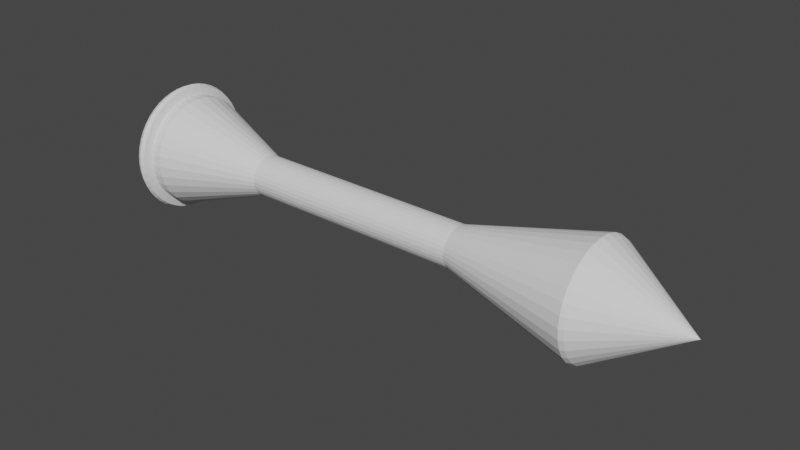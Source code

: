 # Source: MissleModel.blend  (saved by Blender 2.91.10; exported with 4.5.12 LTS)
import bpy
from mathutils import Matrix  # noqa: F401  (used for matrix-valued properties, if any)

bpy.ops.wm.read_factory_settings(use_empty=True)
scene = bpy.context.scene
scene.name = 'Scene'

# ---- collections
col_collection = bpy.data.collections.new('Collection'); scene.collection.children.link(col_collection)

# ---- world
world_world = bpy.data.worlds.new('World'); scene.world = world_world
world_world.use_nodes = True; world_world.node_tree.nodes.clear()
_N = world_world.node_tree.nodes; _L = world_world.node_tree.links
n0 = _N.new('ShaderNodeOutputWorld'); n0.name = 'World Output'; n0.location = (300, 300)
n1 = _N.new('ShaderNodeBackground'); n1.name = 'Background'; n1.location = (10, 300)
n1.inputs[0].default_value = (0.05088, 0.05088, 0.05088, 1.0)
_L.new(n1.outputs[0], n0.inputs[0])
n0.is_active_output = True
world_world.color = (0.05088, 0.05088, 0.05088)
world_world.use_sun_shadow = False
world_world.sun_shadow_jitter_overblur = 0.0

# ---- meshes
me_cylinder = bpy.data.meshes.new('Cylinder')
me_cylinder.from_pydata([(-3.742e-08, 1.0, -1.134), (3.512e-08, 1.0, 1.126), (0.1951, 0.9808, -1.134), (0.1951, 0.9808, 1.126), (0.3827, 0.9239, -1.134), (0.3827, 0.9239, 1.126), (0.5556, 0.8315, -1.134), (0.5556, 0.8315, 1.126), (0.7071, 0.7071, -1.134), (0.7071, 0.7071, 1.126), (0.8315, 0.5556, -1.134), (0.8315, 0.5556, 1.126), (0.9239, 0.3827, -1.134), (0.9239, 0.3827, 1.126), (0.9808, 0.1951, -1.134), (0.9808, 0.1951, 1.126), (1.0, 7.55e-08, -1.134), (1.0, 7.55e-08, 1.126), (0.9808, -0.1951, -1.134), (0.9808, -0.1951, 1.126), (0.9239, -0.3827, -1.134), (0.9239, -0.3827, 1.126), (0.8315, -0.5556, -1.134), (0.8315, -0.5556, 1.126), (0.7071, -0.7071, -1.134), (0.7071, -0.7071, 1.126), (0.5556, -0.8315, -1.134), (0.5556, -0.8315, 1.126), (0.3827, -0.9239, -1.134), (0.3827, -0.9239, 1.126), (0.1951, -0.9808, -1.134), (0.1951, -0.9808, 1.126), (-3.633e-07, -1.0, -1.134), (-2.907e-07, -1.0, 1.126), (-0.1951, -0.9808, -1.134), (-0.1951, -0.9808, 1.126), (-0.3827, -0.9239, -1.134), (-0.3827, -0.9239, 1.126), (-0.5556, -0.8315, -1.134), (-0.5556, -0.8315, 1.126), (-0.7071, -0.7071, -1.134), (-0.7071, -0.7071, 1.126), (-0.8315, -0.5556, -1.134), (-0.8315, -0.5556, 1.126), (-0.9239, -0.3827, -1.134), (-0.9239, -0.3827, 1.126), (-0.9808, -0.1951, -1.134), (-0.9808, -0.1951, 1.126), (-1.0, 9.656e-07, -1.134), (-1.0, 9.656e-07, 1.126), (-0.9808, 0.1951, -1.134), (-0.9808, 0.1951, 1.126), (-0.9239, 0.3827, -1.134), (-0.9239, 0.3827, 1.126), (-0.8315, 0.5556, -1.134), (-0.8315, 0.5556, 1.126), (-0.7071, 0.7071, -1.134), (-0.7071, 0.7071, 1.126), (-0.5556, 0.8315, -1.134), (-0.5556, 0.8315, 1.126), (-0.3827, 0.9239, -1.134), (-0.3827, 0.9239, 1.126), (-0.1951, 0.9808, -1.134), (-0.1951, 0.9808, 1.126), (0.003999, 0.9742, 1.148), (0.1941, 0.9555, 1.148), (0.3768, 0.9, 1.148), (0.5452, 0.81, 1.148), (0.6929, 0.6889, 1.148), (0.814, 0.5412, 1.148), (0.904, 0.3728, 1.148), (0.9595, 0.1901, 1.148), (0.9782, 1.173e-06, 1.148), (0.9595, -0.1901, 1.148), (0.904, -0.3728, 1.148), (0.814, -0.5412, 1.148), (0.6929, -0.6889, 1.148), (0.5452, -0.81, 1.148), (0.3768, -0.9, 1.148), (0.1941, -0.9555, 1.148), (0.003999, -0.9742, 1.148), (-0.1861, -0.9555, 1.148), (-0.3688, -0.9, 1.148), (-0.5372, -0.81, 1.148), (-0.6849, -0.6889, 1.148), (-0.806, -0.5412, 1.148), (-0.896, -0.3728, 1.148), (-0.9515, -0.1901, 1.148), (-0.9702, 2.041e-06, 1.148), (-0.9515, 0.1901, 1.148), (-0.896, 0.3728, 1.148), (-0.806, 0.5412, 1.148), (-0.6849, 0.6889, 1.148), (-0.5372, 0.81, 1.148), (-0.3688, 0.9, 1.148), (-0.1861, 0.9555, 1.148), (0.003999, 1.1e-06, 1.561), (1.178, -1.227e-07, -1.219), (1.146, -1.227e-07, -1.2), (0.999, -1.253e-07, -1.19), (0.9423, -1.227e-07, -1.187), (0.8245, -1.227e-07, -1.193), (0.7383, -1.227e-07, -1.208), (0.7068, -1.227e-07, -1.227), (0.7383, -1.227e-07, -1.246), (0.8245, -1.227e-07, -1.261), (0.9423, -1.227e-07, -1.265), (1.06, -1.227e-07, -1.257), (1.146, -1.227e-07, -1.24), (1.168, 0.1537, -1.219), (1.137, 0.1496, -1.2), (0.9904, 0.1304, -1.19), (0.9343, 0.123, -1.187), (0.8175, 0.1076, -1.193), (0.732, 0.09637, -1.208), (0.7007, 0.09225, -1.227), (0.732, 0.09637, -1.246), (0.8175, 0.1076, -1.261), (0.9343, 0.123, -1.265), (1.051, 0.1384, -1.257), (1.137, 0.1496, -1.24), (1.138, 0.3049, -1.219), (1.107, 0.2967, -1.2), (0.9649, 0.2585, -1.19), (0.9102, 0.2439, -1.187), (0.7964, 0.2134, -1.193), (0.7132, 0.1911, -1.208), (0.6827, 0.1829, -1.227), (0.7132, 0.1911, -1.246), (0.7964, 0.2134, -1.261), (0.9102, 0.2439, -1.265), (1.024, 0.2744, -1.257), (1.107, 0.2967, -1.24), (1.088, 0.4508, -1.219), (1.059, 0.4387, -1.2), (0.9229, 0.3823, -1.19), (0.8706, 0.3606, -1.187), (0.7618, 0.3155, -1.193), (0.6821, 0.2825, -1.208), (0.653, 0.2705, -1.227), (0.6821, 0.2825, -1.246), (0.7618, 0.3155, -1.261), (0.8706, 0.3606, -1.265), (0.9794, 0.4057, -1.257), (1.059, 0.4387, -1.24), (1.02, 0.589, -1.219), (0.9928, 0.5732, -1.2), (0.8651, 0.4995, -1.19), (0.8161, 0.4712, -1.187), (0.7141, 0.4123, -1.193), (0.6394, 0.3692, -1.208), (0.6121, 0.3534, -1.227), (0.6394, 0.3692, -1.246), (0.7141, 0.4123, -1.261), (0.8161, 0.4712, -1.265), (0.9181, 0.5301, -1.257), (0.9928, 0.5732, -1.24), (0.9345, 0.7171, -1.219), (0.9095, 0.6979, -1.2), (0.7925, 0.6081, -1.19), (0.7476, 0.5737, -1.187), (0.6542, 0.502, -1.193), (0.5857, 0.4495, -1.208), (0.5607, 0.4302, -1.227), (0.5857, 0.4495, -1.246), (0.6542, 0.502, -1.261), (0.7476, 0.5737, -1.265), (0.8411, 0.6454, -1.257), (0.9095, 0.6979, -1.24), (0.8329, 0.8329, -1.219), (0.8106, 0.8106, -1.2), (0.7064, 0.7064, -1.19), (0.6663, 0.6663, -1.187), (0.583, 0.583, -1.193), (0.5221, 0.5221, -1.208), (0.4998, 0.4998, -1.227), (0.5221, 0.5221, -1.246), (0.583, 0.583, -1.261), (0.6663, 0.6663, -1.265), (0.7496, 0.7496, -1.257), (0.8106, 0.8106, -1.24), (0.7171, 0.9345, -1.219), (0.6979, 0.9095, -1.2), (0.6081, 0.7925, -1.19), (0.5737, 0.7476, -1.187), (0.502, 0.6542, -1.193), (0.4495, 0.5857, -1.208), (0.4302, 0.5607, -1.227), (0.4495, 0.5857, -1.246), (0.502, 0.6542, -1.261), (0.5737, 0.7476, -1.265), (0.6454, 0.8411, -1.257), (0.6979, 0.9095, -1.24), (0.589, 1.02, -1.219), (0.5732, 0.9928, -1.2), (0.4995, 0.8651, -1.19), (0.4712, 0.8161, -1.187), (0.4123, 0.7141, -1.193), (0.3692, 0.6394, -1.208), (0.3534, 0.6121, -1.227), (0.3692, 0.6394, -1.246), (0.4123, 0.7141, -1.261), (0.4712, 0.8161, -1.265), (0.5301, 0.9181, -1.257), (0.5732, 0.9928, -1.24), (0.4508, 1.088, -1.219), (0.4387, 1.059, -1.2), (0.3823, 0.9229, -1.19), (0.3606, 0.8706, -1.187), (0.3155, 0.7618, -1.193), (0.2825, 0.6821, -1.208), (0.2705, 0.653, -1.227), (0.2825, 0.6821, -1.246), (0.3155, 0.7618, -1.261), (0.3606, 0.8706, -1.265), (0.4057, 0.9794, -1.257), (0.4387, 1.059, -1.24), (0.3049, 1.138, -1.219), (0.2967, 1.107, -1.2), (0.2585, 0.9649, -1.19), (0.2439, 0.9102, -1.187), (0.2134, 0.7965, -1.193), (0.1911, 0.7132, -1.208), (0.1829, 0.6827, -1.227), (0.1911, 0.7132, -1.246), (0.2134, 0.7965, -1.261), (0.2439, 0.9102, -1.265), (0.2744, 1.024, -1.257), (0.2967, 1.107, -1.24), (0.1537, 1.168, -1.219), (0.1496, 1.137, -1.2), (0.1304, 0.9904, -1.19), (0.123, 0.9343, -1.187), (0.1076, 0.8175, -1.193), (0.09637, 0.732, -1.208), (0.09225, 0.7007, -1.227), (0.09637, 0.732, -1.246), (0.1076, 0.8175, -1.261), (0.123, 0.9343, -1.265), (0.1384, 1.051, -1.257), (0.1496, 1.137, -1.24), (-3.106e-07, 1.178, -1.219), (-3.013e-07, 1.146, -1.2), (-3.141e-07, 0.999, -1.19), (-3.063e-07, 0.9423, -1.187), (-3.296e-07, 0.8245, -1.193), (-3.39e-07, 0.7383, -1.208), (-3.484e-07, 0.7068, -1.227), (-3.556e-07, 0.7383, -1.246), (-3.649e-07, 0.8245, -1.261), (-3.4e-07, 0.9423, -1.265), (-3.403e-07, 1.06, -1.257), (-3.184e-07, 1.146, -1.24), (-0.1538, 1.168, -1.219), (-0.1496, 1.137, -1.2), (-0.1304, 0.9904, -1.19), (-0.123, 0.9343, -1.187), (-0.1076, 0.8175, -1.193), (-0.09637, 0.732, -1.208), (-0.09225, 0.7007, -1.227), (-0.09637, 0.732, -1.246), (-0.1076, 0.8175, -1.261), (-0.123, 0.9343, -1.265), (-0.1384, 1.051, -1.257), (-0.1496, 1.137, -1.24), (-0.3049, 1.138, -1.219), (-0.2967, 1.107, -1.2), (-0.2585, 0.9649, -1.19), (-0.2439, 0.9102, -1.187), (-0.2134, 0.7965, -1.193), (-0.1911, 0.7132, -1.208), (-0.1829, 0.6827, -1.227), (-0.1911, 0.7132, -1.246), (-0.2134, 0.7965, -1.261), (-0.2439, 0.9102, -1.265), (-0.2744, 1.024, -1.257), (-0.2967, 1.107, -1.24), (-0.4508, 1.088, -1.219), (-0.4387, 1.059, -1.2), (-0.3823, 0.9229, -1.19), (-0.3606, 0.8706, -1.187), (-0.3155, 0.7618, -1.193), (-0.2825, 0.6821, -1.208), (-0.2705, 0.653, -1.227), (-0.2825, 0.6821, -1.246), (-0.3155, 0.7618, -1.261), (-0.3606, 0.8706, -1.265), (-0.4057, 0.9794, -1.257), (-0.4387, 1.059, -1.24), (-0.589, 1.02, -1.219), (-0.5732, 0.9928, -1.2), (-0.4995, 0.8651, -1.19), (-0.4712, 0.8161, -1.187), (-0.4123, 0.7141, -1.193), (-0.3692, 0.6394, -1.208), (-0.3534, 0.6121, -1.227), (-0.3692, 0.6394, -1.246), (-0.4123, 0.7141, -1.261), (-0.4712, 0.8161, -1.265), (-0.5301, 0.9181, -1.257), (-0.5732, 0.9928, -1.24), (-0.7171, 0.9345, -1.219), (-0.6979, 0.9095, -1.2), (-0.6081, 0.7925, -1.19), (-0.5737, 0.7476, -1.187), (-0.502, 0.6542, -1.193), (-0.4495, 0.5857, -1.208), (-0.4302, 0.5607, -1.227), (-0.4495, 0.5857, -1.246), (-0.502, 0.6542, -1.261), (-0.5737, 0.7476, -1.265), (-0.6454, 0.8411, -1.257), (-0.6979, 0.9095, -1.24), (-0.8329, 0.8329, -1.219), (-0.8106, 0.8106, -1.2), (-0.7064, 0.7064, -1.19), (-0.6663, 0.6663, -1.187), (-0.583, 0.583, -1.193), (-0.5221, 0.5221, -1.208), (-0.4998, 0.4998, -1.227), (-0.5221, 0.5221, -1.246), (-0.583, 0.583, -1.261), (-0.6663, 0.6663, -1.265), (-0.7496, 0.7496, -1.257), (-0.8106, 0.8106, -1.24), (-0.9345, 0.7171, -1.219), (-0.9095, 0.6979, -1.2), (-0.7925, 0.6081, -1.19), (-0.7476, 0.5737, -1.187), (-0.6542, 0.502, -1.193), (-0.5857, 0.4495, -1.208), (-0.5607, 0.4302, -1.227), (-0.5857, 0.4495, -1.246), (-0.6542, 0.502, -1.261), (-0.7476, 0.5737, -1.265), (-0.8411, 0.6454, -1.257), (-0.9095, 0.6979, -1.24), (-1.02, 0.589, -1.219), (-0.9928, 0.5732, -1.2), (-0.8651, 0.4995, -1.19), (-0.8161, 0.4712, -1.187), (-0.7141, 0.4123, -1.193), (-0.6394, 0.3692, -1.208), (-0.6121, 0.3534, -1.227), (-0.6394, 0.3692, -1.246), (-0.7141, 0.4123, -1.261), (-0.8161, 0.4712, -1.265), (-0.9181, 0.5301, -1.257), (-0.9928, 0.5732, -1.24), (-1.088, 0.4508, -1.219), (-1.059, 0.4387, -1.2), (-0.9229, 0.3823, -1.19), (-0.8706, 0.3606, -1.187), (-0.7618, 0.3155, -1.193), (-0.6821, 0.2825, -1.208), (-0.653, 0.2705, -1.227), (-0.6821, 0.2825, -1.246), (-0.7618, 0.3155, -1.261), (-0.8706, 0.3606, -1.265), (-0.9794, 0.4057, -1.257), (-1.059, 0.4387, -1.24), (-1.138, 0.3049, -1.219), (-1.107, 0.2967, -1.2), (-0.9649, 0.2585, -1.19), (-0.9102, 0.2439, -1.187), (-0.7965, 0.2134, -1.193), (-0.7132, 0.1911, -1.208), (-0.6827, 0.1829, -1.227), (-0.7132, 0.1911, -1.246), (-0.7965, 0.2134, -1.261), (-0.9102, 0.2439, -1.265), (-1.024, 0.2744, -1.257), (-1.107, 0.2967, -1.24), (-1.168, 0.1537, -1.219), (-1.137, 0.1496, -1.2), (-0.9904, 0.1304, -1.19), (-0.9343, 0.123, -1.187), (-0.8175, 0.1076, -1.193), (-0.732, 0.09637, -1.208), (-0.7007, 0.09225, -1.227), (-0.732, 0.09637, -1.246), (-0.8175, 0.1076, -1.261), (-0.9343, 0.123, -1.265), (-1.051, 0.1384, -1.257), (-1.137, 0.1496, -1.24), (-1.178, -1.968e-08, -1.219), (-1.146, -2.244e-08, -1.2), (-0.999, -3.792e-08, -1.19), (-0.9423, -4.027e-08, -1.187), (-0.8245, -5.057e-08, -1.193), (-0.7383, -5.811e-08, -1.208), (-0.7068, -6.087e-08, -1.227), (-0.7383, -5.811e-08, -1.246), (-0.8245, -5.057e-08, -1.261), (-0.9423, -4.027e-08, -1.265), (-1.06, -2.997e-08, -1.257), (-1.146, -2.244e-08, -1.24), (-1.168, -0.1538, -1.219), (-1.137, -0.1496, -1.2), (-0.9904, -0.1304, -1.19), (-0.9343, -0.123, -1.187), (-0.8175, -0.1076, -1.193), (-0.732, -0.09637, -1.208), (-0.7007, -0.09225, -1.227), (-0.732, -0.09637, -1.246), (-0.8175, -0.1076, -1.261), (-0.9343, -0.123, -1.265), (-1.051, -0.1384, -1.257), (-1.137, -0.1496, -1.24), (-1.138, -0.3049, -1.219), (-1.107, -0.2967, -1.2), (-0.9649, -0.2585, -1.19), (-0.9102, -0.2439, -1.187), (-0.7965, -0.2134, -1.193), (-0.7132, -0.1911, -1.208), (-0.6827, -0.1829, -1.227), (-0.7132, -0.1911, -1.246), (-0.7965, -0.2134, -1.261), (-0.9102, -0.2439, -1.265), (-1.024, -0.2744, -1.257), (-1.107, -0.2967, -1.24), (-1.088, -0.4508, -1.219), (-1.059, -0.4387, -1.2), (-0.9229, -0.3823, -1.19), (-0.8706, -0.3606, -1.187), (-0.7618, -0.3155, -1.193), (-0.6821, -0.2825, -1.208), (-0.653, -0.2705, -1.227), (-0.6821, -0.2825, -1.246), (-0.7618, -0.3155, -1.261), (-0.8706, -0.3606, -1.265), (-0.9794, -0.4057, -1.257), (-1.059, -0.4387, -1.24), (-1.02, -0.589, -1.219), (-0.9928, -0.5732, -1.2), (-0.8651, -0.4995, -1.19), (-0.8161, -0.4712, -1.187), (-0.7141, -0.4123, -1.193), (-0.6394, -0.3692, -1.208), (-0.6121, -0.3534, -1.227), (-0.6394, -0.3692, -1.246), (-0.7141, -0.4123, -1.261), (-0.8161, -0.4712, -1.265), (-0.9181, -0.5301, -1.257), (-0.9928, -0.5732, -1.24), (-0.9345, -0.7171, -1.219), (-0.9095, -0.6979, -1.2), (-0.7925, -0.6081, -1.19), (-0.7476, -0.5737, -1.187), (-0.6542, -0.502, -1.193), (-0.5857, -0.4495, -1.208), (-0.5607, -0.4302, -1.227), (-0.5857, -0.4495, -1.246), (-0.6542, -0.502, -1.261), (-0.7476, -0.5737, -1.265), (-0.8411, -0.6454, -1.257), (-0.9095, -0.6979, -1.24), (-0.8329, -0.8329, -1.219), (-0.8106, -0.8106, -1.2), (-0.7064, -0.7064, -1.19), (-0.6663, -0.6663, -1.187), (-0.583, -0.583, -1.193), (-0.5221, -0.5221, -1.208), (-0.4998, -0.4998, -1.227), (-0.5221, -0.5221, -1.246), (-0.583, -0.583, -1.261), (-0.6663, -0.6663, -1.265), (-0.7496, -0.7496, -1.257), (-0.8106, -0.8106, -1.24), (-0.7171, -0.9345, -1.219), (-0.6979, -0.9095, -1.2), (-0.6081, -0.7925, -1.19), (-0.5737, -0.7476, -1.187), (-0.502, -0.6542, -1.193), (-0.4495, -0.5857, -1.208), (-0.4302, -0.5607, -1.227), (-0.4495, -0.5857, -1.246), (-0.502, -0.6542, -1.261), (-0.5737, -0.7476, -1.265), (-0.6454, -0.8411, -1.257), (-0.6979, -0.9095, -1.24), (-0.589, -1.02, -1.219), (-0.5732, -0.9928, -1.2), (-0.4995, -0.8651, -1.19), (-0.4712, -0.8161, -1.187), (-0.4123, -0.7141, -1.193), (-0.3692, -0.6394, -1.208), (-0.3534, -0.6121, -1.227), (-0.3692, -0.6394, -1.246), (-0.4123, -0.7141, -1.261), (-0.4712, -0.8161, -1.265), (-0.5301, -0.9181, -1.257), (-0.5732, -0.9928, -1.24), (-0.4508, -1.088, -1.219), (-0.4387, -1.059, -1.2), (-0.3823, -0.9229, -1.19), (-0.3606, -0.8706, -1.187), (-0.3155, -0.7618, -1.193), (-0.2825, -0.6821, -1.208), (-0.2705, -0.653, -1.227), (-0.2825, -0.6821, -1.246), (-0.3155, -0.7618, -1.261), (-0.3606, -0.8706, -1.265), (-0.4057, -0.9794, -1.257), (-0.4387, -1.059, -1.24), (-0.3049, -1.138, -1.219), (-0.2967, -1.107, -1.2), (-0.2585, -0.9649, -1.19), (-0.2439, -0.9102, -1.187), (-0.2134, -0.7965, -1.193), (-0.1911, -0.7132, -1.208), (-0.1829, -0.6827, -1.227), (-0.1911, -0.7132, -1.246), (-0.2134, -0.7965, -1.261), (-0.2439, -0.9102, -1.265), (-0.2744, -1.024, -1.257), (-0.2967, -1.107, -1.24), (-0.1538, -1.168, -1.219), (-0.1496, -1.137, -1.2), (-0.1304, -0.9904, -1.19), (-0.123, -0.9343, -1.187), (-0.1076, -0.8175, -1.193), (-0.09637, -0.732, -1.208), (-0.09225, -0.7007, -1.227), (-0.09637, -0.732, -1.246), (-0.1076, -0.8175, -1.261), (-0.123, -0.9343, -1.265), (-0.1384, -1.051, -1.257), (-0.1496, -1.137, -1.24), (-3.106e-07, -1.178, -1.219), (-3.013e-07, -1.146, -1.2), (-3.141e-07, -0.999, -1.19), (-3.063e-07, -0.9423, -1.187), (-3.296e-07, -0.8245, -1.193), (-3.39e-07, -0.7383, -1.208), (-3.484e-07, -0.7068, -1.227), (-3.556e-07, -0.7383, -1.246), (-3.649e-07, -0.8245, -1.261), (-3.4e-07, -0.9423, -1.265), (-3.403e-07, -1.06, -1.257), (-3.184e-07, -1.146, -1.24), (0.1537, -1.168, -1.219), (0.1496, -1.137, -1.2), (0.1304, -0.9904, -1.19), (0.123, -0.9343, -1.187), (0.1076, -0.8175, -1.193), (0.09637, -0.732, -1.208), (0.09225, -0.7007, -1.227), (0.09637, -0.732, -1.246), (0.1076, -0.8175, -1.261), (0.123, -0.9343, -1.265), (0.1384, -1.051, -1.257), (0.1496, -1.137, -1.24), (0.3049, -1.138, -1.219), (0.2967, -1.107, -1.2), (0.2585, -0.9649, -1.19), (0.2439, -0.9102, -1.187), (0.2134, -0.7965, -1.193), (0.1911, -0.7132, -1.208), (0.1829, -0.6827, -1.227), (0.1911, -0.7132, -1.246), (0.2134, -0.7965, -1.261), (0.2439, -0.9102, -1.265), (0.2744, -1.024, -1.257), (0.2967, -1.107, -1.24), (0.4508, -1.088, -1.219), (0.4387, -1.059, -1.2), (0.3823, -0.9229, -1.19), (0.3606, -0.8706, -1.187), (0.3155, -0.7618, -1.193), (0.2825, -0.6821, -1.208), (0.2705, -0.653, -1.227), (0.2825, -0.6821, -1.246), (0.3155, -0.7618, -1.261), (0.3606, -0.8706, -1.265), (0.4057, -0.9794, -1.257), (0.4387, -1.059, -1.24), (0.589, -1.02, -1.219), (0.5732, -0.9928, -1.2), (0.4995, -0.8651, -1.19), (0.4712, -0.8161, -1.187), (0.4123, -0.7141, -1.193), (0.3692, -0.6394, -1.208), (0.3534, -0.6121, -1.227), (0.3692, -0.6394, -1.246), (0.4123, -0.7141, -1.261), (0.4712, -0.8161, -1.265), (0.5301, -0.9181, -1.257), (0.5732, -0.9928, -1.24), (0.7171, -0.9345, -1.219), (0.6979, -0.9095, -1.2), (0.6081, -0.7925, -1.19), (0.5737, -0.7476, -1.187), (0.502, -0.6542, -1.193), (0.4495, -0.5857, -1.208), (0.4302, -0.5607, -1.227), (0.4495, -0.5857, -1.246), (0.502, -0.6542, -1.261), (0.5737, -0.7476, -1.265), (0.6454, -0.8411, -1.257), (0.6979, -0.9095, -1.24), (0.8329, -0.8329, -1.219), (0.8106, -0.8106, -1.2), (0.7064, -0.7064, -1.19), (0.6663, -0.6663, -1.187), (0.583, -0.583, -1.193), (0.5221, -0.5221, -1.208), (0.4997, -0.4998, -1.227), (0.5221, -0.5221, -1.246), (0.583, -0.583, -1.261), (0.6663, -0.6663, -1.265), (0.7496, -0.7496, -1.257), (0.8106, -0.8106, -1.24), (0.9345, -0.7171, -1.219), (0.9095, -0.6979, -1.2), (0.7925, -0.6081, -1.19), (0.7476, -0.5737, -1.187), (0.6542, -0.502, -1.193), (0.5857, -0.4495, -1.208), (0.5607, -0.4302, -1.227), (0.5857, -0.4495, -1.246), (0.6542, -0.502, -1.261), (0.7476, -0.5737, -1.265), (0.8411, -0.6454, -1.257), (0.9095, -0.6979, -1.24), (1.02, -0.589, -1.219), (0.9928, -0.5732, -1.2), (0.8651, -0.4995, -1.19), (0.8161, -0.4712, -1.187), (0.7141, -0.4123, -1.193), (0.6394, -0.3692, -1.208), (0.6121, -0.3534, -1.227), (0.6394, -0.3692, -1.246), (0.7141, -0.4123, -1.261), (0.8161, -0.4712, -1.265), (0.9181, -0.5301, -1.257), (0.9928, -0.5732, -1.24), (1.088, -0.4508, -1.219), (1.059, -0.4387, -1.2), (0.9229, -0.3823, -1.19), (0.8706, -0.3606, -1.187), (0.7618, -0.3155, -1.193), (0.6821, -0.2825, -1.208), (0.653, -0.2705, -1.227), (0.6821, -0.2825, -1.246), (0.7618, -0.3155, -1.261), (0.8706, -0.3606, -1.265), (0.9794, -0.4057, -1.257), (1.059, -0.4387, -1.24), (1.138, -0.3049, -1.219), (1.107, -0.2967, -1.2), (0.9649, -0.2585, -1.19), (0.9102, -0.2439, -1.187), (0.7965, -0.2134, -1.193), (0.7132, -0.1911, -1.208), (0.6827, -0.1829, -1.227), (0.7132, -0.1911, -1.246), (0.7965, -0.2134, -1.261), (0.9102, -0.2439, -1.265), (1.024, -0.2744, -1.257), (1.107, -0.2967, -1.24), (1.168, -0.1537, -1.219), (1.137, -0.1496, -1.2), (0.9904, -0.1304, -1.19), (0.9343, -0.123, -1.187), (0.8175, -0.1076, -1.193), (0.732, -0.09637, -1.208), (0.7007, -0.09225, -1.227), (0.732, -0.09637, -1.246), (0.8175, -0.1076, -1.261), (0.9343, -0.123, -1.265), (1.051, -0.1384, -1.257), (1.137, -0.1496, -1.24), (1.107e-07, 0.3687, 0.4626), (0.07193, 0.3616, 0.4626), (0.1411, 0.3406, 0.4626), (0.2048, 0.3065, 0.4626), (0.2607, 0.2607, 0.4626), (0.3065, 0.2048, 0.4626), (0.3406, 0.1411, 0.4626), (0.3616, 0.07193, 0.4626), (0.3687, 2.194e-07, 0.4626), (0.3616, -0.07193, 0.4626), (0.3406, -0.1411, 0.4626), (0.3065, -0.2048, 0.4626), (0.2607, -0.2607, 0.4626), (0.2048, -0.3065, 0.4626), (0.1411, -0.3406, 0.4626), (0.07193, -0.3616, 0.4626), (-9.478e-09, -0.3687, 0.4626), (-0.07193, -0.3616, 0.4626), (-0.1411, -0.3406, 0.4626), (-0.2048, -0.3065, 0.4626), (-0.2607, -0.2607, 0.4626), (-0.3065, -0.2048, 0.4626), (-0.3406, -0.1411, 0.4626), (-0.3616, -0.07193, 0.4626), (-0.3687, 5.475e-07, 0.4626), (-0.3616, 0.07193, 0.4626), (-0.3406, 0.1411, 0.4626), (-0.3065, 0.2048, 0.4626), (-0.2607, 0.2607, 0.4626), (-0.2048, 0.3065, 0.4626), (-0.1411, 0.3406, 0.4626), (-0.07192, 0.3616, 0.4626), (0.07193, 0.3616, -0.6585), (0.1411, 0.3406, -0.6585), (0.2048, 0.3065, -0.6585), (0.2607, 0.2607, -0.6585), (0.3065, 0.2048, -0.6585), (0.3406, 0.1411, -0.6585), (0.3616, 0.07193, -0.6585), (0.3687, 2.194e-07, -0.6585), (0.3616, -0.07193, -0.6585), (0.3406, -0.1411, -0.6585), (0.3065, -0.2048, -0.6585), (0.2607, -0.2607, -0.6585), (0.2048, -0.3065, -0.6585), (0.1411, -0.3406, -0.6585), (0.07193, -0.3616, -0.6585), (-1.408e-07, -0.3687, -0.6585), (-0.07193, -0.3616, -0.6585), (-0.1411, -0.3406, -0.6585), (-0.2048, -0.3065, -0.6585), (-0.2607, -0.2607, -0.6585), (-0.3065, -0.2048, -0.6585), (-0.3406, -0.1411, -0.6585), (-0.3616, -0.07193, -0.6585), (-0.3687, 5.475e-07, -0.6585), (-0.3616, 0.07193, -0.6585), (-0.3406, 0.1411, -0.6585), (-0.3065, 0.2048, -0.6585), (-0.2607, 0.2607, -0.6585), (-0.2048, 0.3065, -0.6585), (-0.1411, 0.3406, -0.6585), (-0.07193, 0.3616, -0.6585), (-2.066e-08, 0.3687, -0.6585)], [], [(673, 1, 3, 674), (674, 3, 5, 675), (675, 5, 7, 676), (676, 7, 9, 677), (677, 9, 11, 678), (678, 11, 13, 679), (679, 13, 15, 680), (680, 15, 17, 681), (681, 17, 19, 682), (682, 19, 21, 683), (683, 21, 23, 684), (684, 23, 25, 685), (685, 25, 27, 686), (686, 27, 29, 687), (687, 29, 31, 688), (688, 31, 33, 689), (689, 33, 35, 690), (690, 35, 37, 691), (691, 37, 39, 692), (692, 39, 41, 693), (693, 41, 43, 694), (694, 43, 45, 695), (695, 45, 47, 696), (696, 47, 49, 697), (697, 49, 51, 698), (698, 51, 53, 699), (699, 53, 55, 700), (700, 55, 57, 701), (701, 57, 59, 702), (702, 59, 61, 703), (703, 61, 63, 704), (704, 63, 1, 673), (615, 22, 24, 603), (64, 96, 65), (65, 96, 66), (66, 96, 67), (67, 96, 68), (68, 96, 69), (69, 96, 70), (70, 96, 71), (71, 96, 72), (72, 96, 73), (73, 96, 74), (74, 96, 75), (75, 96, 76), (76, 96, 77), (77, 96, 78), (78, 96, 79), (79, 96, 80), (80, 96, 81), (81, 96, 82), (82, 96, 83), (83, 96, 84), (84, 96, 85), (85, 96, 86), (86, 96, 87), (87, 96, 88), (88, 96, 89), (89, 96, 90), (90, 96, 91), (91, 96, 92), (92, 96, 93), (93, 96, 94), (94, 96, 95), (95, 96, 64), (63, 61, 94, 95), (61, 59, 93, 94), (59, 57, 92, 93), (57, 55, 91, 92), (55, 53, 90, 91), (53, 51, 89, 90), (51, 49, 88, 89), (49, 47, 87, 88), (47, 45, 86, 87), (45, 43, 85, 86), (43, 41, 84, 85), (41, 39, 83, 84), (39, 37, 82, 83), (37, 35, 81, 82), (35, 33, 80, 81), (33, 31, 79, 80), (31, 29, 78, 79), (29, 27, 77, 78), (27, 25, 76, 77), (25, 23, 75, 76), (23, 21, 74, 75), (21, 19, 73, 74), (19, 17, 72, 73), (17, 15, 71, 72), (15, 13, 70, 71), (13, 11, 69, 70), (11, 9, 68, 69), (9, 7, 67, 68), (7, 5, 66, 67), (5, 3, 65, 66), (3, 1, 64, 65), (1, 63, 95, 64), (97, 109, 110, 98), (98, 110, 111, 99), (100, 101, 113, 112), (101, 102, 114, 113), (102, 114, 115, 103), (103, 115, 116, 104), (104, 116, 117, 105), (105, 117, 118, 106), (106, 118, 119, 107), (107, 119, 120, 108), (108, 120, 109, 97), (109, 121, 122, 110), (110, 122, 123, 111), (112, 113, 125, 124), (113, 114, 126, 125), (114, 126, 127, 115), (115, 127, 128, 116), (116, 128, 129, 117), (117, 129, 130, 118), (118, 130, 131, 119), (119, 131, 132, 120), (120, 132, 121, 109), (121, 133, 134, 122), (122, 134, 135, 123), (124, 125, 137, 136), (125, 126, 138, 137), (126, 138, 139, 127), (127, 139, 140, 128), (128, 140, 141, 129), (129, 141, 142, 130), (130, 142, 143, 131), (131, 143, 144, 132), (132, 144, 133, 121), (133, 145, 146, 134), (134, 146, 147, 135), (136, 137, 149, 148), (137, 138, 150, 149), (138, 150, 151, 139), (139, 151, 152, 140), (140, 152, 153, 141), (141, 153, 154, 142), (142, 154, 155, 143), (143, 155, 156, 144), (144, 156, 145, 133), (145, 157, 158, 146), (146, 158, 159, 147), (148, 149, 161, 160), (149, 150, 162, 161), (150, 162, 163, 151), (151, 163, 164, 152), (152, 164, 165, 153), (153, 165, 166, 154), (154, 166, 167, 155), (155, 167, 168, 156), (156, 168, 157, 145), (157, 169, 170, 158), (158, 170, 171, 159), (160, 161, 173, 172), (161, 162, 174, 173), (162, 174, 175, 163), (163, 175, 176, 164), (164, 176, 177, 165), (165, 177, 178, 166), (166, 178, 179, 167), (167, 179, 180, 168), (168, 180, 169, 157), (169, 181, 182, 170), (170, 182, 183, 171), (172, 173, 185, 184), (173, 174, 186, 185), (174, 186, 187, 175), (175, 187, 188, 176), (176, 188, 189, 177), (177, 189, 190, 178), (178, 190, 191, 179), (179, 191, 192, 180), (180, 192, 181, 169), (181, 193, 194, 182), (182, 194, 195, 183), (184, 185, 197, 196), (185, 186, 198, 197), (186, 198, 199, 187), (187, 199, 200, 188), (188, 200, 201, 189), (189, 201, 202, 190), (190, 202, 203, 191), (191, 203, 204, 192), (192, 204, 193, 181), (193, 205, 206, 194), (194, 206, 207, 195), (196, 197, 209, 208), (197, 198, 210, 209), (198, 210, 211, 199), (199, 211, 212, 200), (200, 212, 213, 201), (201, 213, 214, 202), (202, 214, 215, 203), (203, 215, 216, 204), (204, 216, 205, 193), (205, 217, 218, 206), (206, 218, 219, 207), (208, 209, 221, 220), (209, 210, 222, 221), (210, 222, 223, 211), (211, 223, 224, 212), (212, 224, 225, 213), (213, 225, 226, 214), (214, 226, 227, 215), (215, 227, 228, 216), (216, 228, 217, 205), (217, 229, 230, 218), (218, 230, 231, 219), (220, 221, 233, 232), (221, 222, 234, 233), (222, 234, 235, 223), (223, 235, 236, 224), (224, 236, 237, 225), (225, 237, 238, 226), (226, 238, 239, 227), (227, 239, 240, 228), (228, 240, 229, 217), (229, 241, 242, 230), (230, 242, 243, 231), (232, 233, 245, 244), (233, 234, 246, 245), (234, 246, 247, 235), (235, 247, 248, 236), (236, 248, 249, 237), (237, 249, 250, 238), (238, 250, 251, 239), (239, 251, 252, 240), (240, 252, 241, 229), (241, 253, 254, 242), (242, 254, 255, 243), (244, 245, 257, 256), (245, 246, 258, 257), (246, 258, 259, 247), (247, 259, 260, 248), (248, 260, 261, 249), (249, 261, 262, 250), (250, 262, 263, 251), (251, 263, 264, 252), (252, 264, 253, 241), (253, 265, 266, 254), (254, 266, 267, 255), (256, 257, 269, 268), (257, 258, 270, 269), (258, 270, 271, 259), (259, 271, 272, 260), (260, 272, 273, 261), (261, 273, 274, 262), (262, 274, 275, 263), (263, 275, 276, 264), (264, 276, 265, 253), (265, 277, 278, 266), (266, 278, 279, 267), (268, 269, 281, 280), (269, 270, 282, 281), (270, 282, 283, 271), (271, 283, 284, 272), (272, 284, 285, 273), (273, 285, 286, 274), (274, 286, 287, 275), (275, 287, 288, 276), (276, 288, 277, 265), (277, 289, 290, 278), (278, 290, 291, 279), (280, 281, 293, 292), (281, 282, 294, 293), (282, 294, 295, 283), (283, 295, 296, 284), (284, 296, 297, 285), (285, 297, 298, 286), (286, 298, 299, 287), (287, 299, 300, 288), (288, 300, 289, 277), (289, 301, 302, 290), (290, 302, 303, 291), (292, 293, 305, 304), (293, 294, 306, 305), (294, 306, 307, 295), (295, 307, 308, 296), (296, 308, 309, 297), (297, 309, 310, 298), (298, 310, 311, 299), (299, 311, 312, 300), (300, 312, 301, 289), (301, 313, 314, 302), (302, 314, 315, 303), (304, 305, 317, 316), (305, 306, 318, 317), (306, 318, 319, 307), (307, 319, 320, 308), (308, 320, 321, 309), (309, 321, 322, 310), (310, 322, 323, 311), (311, 323, 324, 312), (312, 324, 313, 301), (313, 325, 326, 314), (314, 326, 327, 315), (316, 317, 329, 328), (317, 318, 330, 329), (318, 330, 331, 319), (319, 331, 332, 320), (320, 332, 333, 321), (321, 333, 334, 322), (322, 334, 335, 323), (323, 335, 336, 324), (324, 336, 325, 313), (325, 337, 338, 326), (326, 338, 339, 327), (328, 329, 341, 340), (329, 330, 342, 341), (330, 342, 343, 331), (331, 343, 344, 332), (332, 344, 345, 333), (333, 345, 346, 334), (334, 346, 347, 335), (335, 347, 348, 336), (336, 348, 337, 325), (337, 349, 350, 338), (338, 350, 351, 339), (340, 341, 353, 352), (341, 342, 354, 353), (342, 354, 355, 343), (343, 355, 356, 344), (344, 356, 357, 345), (345, 357, 358, 346), (346, 358, 359, 347), (347, 359, 360, 348), (348, 360, 349, 337), (349, 361, 362, 350), (350, 362, 363, 351), (352, 353, 365, 364), (353, 354, 366, 365), (354, 366, 367, 355), (355, 367, 368, 356), (356, 368, 369, 357), (357, 369, 370, 358), (358, 370, 371, 359), (359, 371, 372, 360), (360, 372, 361, 349), (361, 373, 374, 362), (362, 374, 375, 363), (364, 365, 377, 376), (365, 366, 378, 377), (366, 378, 379, 367), (367, 379, 380, 368), (368, 380, 381, 369), (369, 381, 382, 370), (370, 382, 383, 371), (371, 383, 384, 372), (372, 384, 373, 361), (373, 385, 386, 374), (374, 386, 387, 375), (376, 377, 389, 388), (377, 378, 390, 389), (378, 390, 391, 379), (379, 391, 392, 380), (380, 392, 393, 381), (381, 393, 394, 382), (382, 394, 395, 383), (383, 395, 396, 384), (384, 396, 385, 373), (385, 397, 398, 386), (386, 398, 399, 387), (388, 389, 401, 400), (389, 390, 402, 401), (390, 402, 403, 391), (391, 403, 404, 392), (392, 404, 405, 393), (393, 405, 406, 394), (394, 406, 407, 395), (395, 407, 408, 396), (396, 408, 397, 385), (397, 409, 410, 398), (398, 410, 411, 399), (400, 401, 413, 412), (401, 402, 414, 413), (402, 414, 415, 403), (403, 415, 416, 404), (404, 416, 417, 405), (405, 417, 418, 406), (406, 418, 419, 407), (407, 419, 420, 408), (408, 420, 409, 397), (409, 421, 422, 410), (410, 422, 423, 411), (412, 413, 425, 424), (413, 414, 426, 425), (414, 426, 427, 415), (415, 427, 428, 416), (416, 428, 429, 417), (417, 429, 430, 418), (418, 430, 431, 419), (419, 431, 432, 420), (420, 432, 421, 409), (421, 433, 434, 422), (422, 434, 435, 423), (424, 425, 437, 436), (425, 426, 438, 437), (426, 438, 439, 427), (427, 439, 440, 428), (428, 440, 441, 429), (429, 441, 442, 430), (430, 442, 443, 431), (431, 443, 444, 432), (432, 444, 433, 421), (433, 445, 446, 434), (434, 446, 447, 435), (436, 437, 449, 448), (437, 438, 450, 449), (438, 450, 451, 439), (439, 451, 452, 440), (440, 452, 453, 441), (441, 453, 454, 442), (442, 454, 455, 443), (443, 455, 456, 444), (444, 456, 445, 433), (445, 457, 458, 446), (446, 458, 459, 447), (448, 449, 461, 460), (449, 450, 462, 461), (450, 462, 463, 451), (451, 463, 464, 452), (452, 464, 465, 453), (453, 465, 466, 454), (454, 466, 467, 455), (455, 467, 468, 456), (456, 468, 457, 445), (457, 469, 470, 458), (458, 470, 471, 459), (460, 461, 473, 472), (461, 462, 474, 473), (462, 474, 475, 463), (463, 475, 476, 464), (464, 476, 477, 465), (465, 477, 478, 466), (466, 478, 479, 467), (467, 479, 480, 468), (468, 480, 469, 457), (469, 481, 482, 470), (470, 482, 483, 471), (472, 473, 485, 484), (473, 474, 486, 485), (474, 486, 487, 475), (475, 487, 488, 476), (476, 488, 489, 477), (477, 489, 490, 478), (478, 490, 491, 479), (479, 491, 492, 480), (480, 492, 481, 469), (481, 493, 494, 482), (482, 494, 495, 483), (484, 485, 497, 496), (485, 486, 498, 497), (486, 498, 499, 487), (487, 499, 500, 488), (488, 500, 501, 489), (489, 501, 502, 490), (490, 502, 503, 491), (491, 503, 504, 492), (492, 504, 493, 481), (493, 505, 506, 494), (494, 506, 507, 495), (496, 497, 509, 508), (497, 498, 510, 509), (498, 510, 511, 499), (499, 511, 512, 500), (500, 512, 513, 501), (501, 513, 514, 502), (502, 514, 515, 503), (503, 515, 516, 504), (504, 516, 505, 493), (505, 517, 518, 506), (506, 518, 519, 507), (508, 509, 521, 520), (509, 510, 522, 521), (510, 522, 523, 511), (511, 523, 524, 512), (512, 524, 525, 513), (513, 525, 526, 514), (514, 526, 527, 515), (515, 527, 528, 516), (516, 528, 517, 505), (517, 529, 530, 518), (518, 530, 531, 519), (520, 521, 533, 532), (521, 522, 534, 533), (522, 534, 535, 523), (523, 535, 536, 524), (524, 536, 537, 525), (525, 537, 538, 526), (526, 538, 539, 527), (527, 539, 540, 528), (528, 540, 529, 517), (529, 541, 542, 530), (530, 542, 543, 531), (532, 533, 545, 544), (533, 534, 546, 545), (534, 546, 547, 535), (535, 547, 548, 536), (536, 548, 549, 537), (537, 549, 550, 538), (538, 550, 551, 539), (539, 551, 552, 540), (540, 552, 541, 529), (541, 553, 554, 542), (542, 554, 555, 543), (544, 545, 557, 556), (545, 546, 558, 557), (546, 558, 559, 547), (547, 559, 560, 548), (548, 560, 561, 549), (549, 561, 562, 550), (550, 562, 563, 551), (551, 563, 564, 552), (552, 564, 553, 541), (553, 565, 566, 554), (554, 566, 567, 555), (556, 557, 569, 568), (557, 558, 570, 569), (558, 570, 571, 559), (559, 571, 572, 560), (560, 572, 573, 561), (561, 573, 574, 562), (562, 574, 575, 563), (563, 575, 576, 564), (564, 576, 565, 553), (565, 577, 578, 566), (566, 578, 579, 567), (568, 569, 581, 580), (569, 570, 582, 581), (570, 582, 583, 571), (571, 583, 584, 572), (572, 584, 585, 573), (573, 585, 586, 574), (574, 586, 587, 575), (575, 587, 588, 576), (576, 588, 577, 565), (577, 589, 590, 578), (578, 590, 591, 579), (580, 581, 593, 592), (581, 582, 594, 593), (582, 594, 595, 583), (583, 595, 596, 584), (584, 596, 597, 585), (585, 597, 598, 586), (586, 598, 599, 587), (587, 599, 600, 588), (588, 600, 589, 577), (589, 601, 602, 590), (590, 602, 603, 591), (592, 593, 605, 604), (593, 594, 606, 605), (594, 606, 607, 595), (595, 607, 608, 596), (596, 608, 609, 597), (597, 609, 610, 598), (598, 610, 611, 599), (599, 611, 612, 600), (600, 612, 601, 589), (601, 613, 614, 602), (602, 614, 615, 603), (604, 605, 617, 616), (605, 606, 618, 617), (606, 618, 619, 607), (607, 619, 620, 608), (608, 620, 621, 609), (609, 621, 622, 610), (610, 622, 623, 611), (611, 623, 624, 612), (612, 624, 613, 601), (613, 625, 626, 614), (614, 626, 627, 615), (616, 617, 629, 628), (617, 618, 630, 629), (618, 630, 631, 619), (619, 631, 632, 620), (620, 632, 633, 621), (621, 633, 634, 622), (622, 634, 635, 623), (623, 635, 636, 624), (624, 636, 625, 613), (625, 637, 638, 626), (626, 638, 639, 627), (628, 629, 641, 640), (629, 630, 642, 641), (630, 642, 643, 631), (631, 643, 644, 632), (632, 644, 645, 633), (633, 645, 646, 634), (634, 646, 647, 635), (635, 647, 648, 636), (636, 648, 637, 625), (637, 649, 650, 638), (638, 650, 651, 639), (640, 641, 653, 652), (641, 642, 654, 653), (642, 654, 655, 643), (643, 655, 656, 644), (644, 656, 657, 645), (645, 657, 658, 646), (646, 658, 659, 647), (647, 659, 660, 648), (648, 660, 649, 637), (649, 661, 662, 650), (650, 662, 663, 651), (652, 653, 665, 664), (653, 654, 666, 665), (654, 666, 667, 655), (655, 667, 668, 656), (656, 668, 669, 657), (657, 669, 670, 658), (658, 670, 671, 659), (659, 671, 672, 660), (660, 672, 661, 649), (661, 97, 98, 662), (662, 98, 99, 663), (664, 665, 101, 100), (665, 666, 102, 101), (666, 102, 103, 667), (667, 103, 104, 668), (668, 104, 105, 669), (669, 105, 106, 670), (670, 106, 107, 671), (671, 107, 108, 672), (672, 108, 97, 661), (735, 704, 673, 736), (734, 703, 704, 735), (733, 702, 703, 734), (732, 701, 702, 733), (731, 700, 701, 732), (730, 699, 700, 731), (729, 698, 699, 730), (728, 697, 698, 729), (727, 696, 697, 728), (726, 695, 696, 727), (725, 694, 695, 726), (724, 693, 694, 725), (723, 692, 693, 724), (722, 691, 692, 723), (721, 690, 691, 722), (720, 689, 690, 721), (719, 688, 689, 720), (718, 687, 688, 719), (717, 686, 687, 718), (716, 685, 686, 717), (715, 684, 685, 716), (714, 683, 684, 715), (713, 682, 683, 714), (712, 681, 682, 713), (711, 680, 681, 712), (710, 679, 680, 711), (709, 678, 679, 710), (708, 677, 678, 709), (707, 676, 677, 708), (706, 675, 676, 707), (705, 674, 675, 706), (736, 673, 674, 705), (0, 736, 705, 2), (2, 705, 706, 4), (4, 706, 707, 6), (6, 707, 708, 8), (8, 708, 709, 10), (10, 709, 710, 12), (12, 710, 711, 14), (14, 711, 712, 16), (16, 712, 713, 18), (18, 713, 714, 20), (20, 714, 715, 22), (22, 715, 716, 24), (24, 716, 717, 26), (26, 717, 718, 28), (28, 718, 719, 30), (30, 719, 720, 32), (32, 720, 721, 34), (34, 721, 722, 36), (36, 722, 723, 38), (38, 723, 724, 40), (40, 724, 725, 42), (42, 725, 726, 44), (44, 726, 727, 46), (46, 727, 728, 48), (48, 728, 729, 50), (50, 729, 730, 52), (52, 730, 731, 54), (54, 731, 732, 56), (56, 732, 733, 58), (58, 733, 734, 60), (60, 734, 735, 62), (62, 735, 736, 0), (616, 22, 24, 604), (604, 24, 26, 592), (592, 26, 580), (580, 26, 28, 568), (568, 28, 30, 556), (556, 30, 544), (544, 30, 32, 532), (532, 32, 34, 520), (520, 34, 508), (508, 34, 36, 496), (496, 36, 38, 484), (484, 38, 472), (472, 38, 40, 460), (460, 40, 42, 448), (448, 42, 436), (436, 42, 44, 424), (424, 44, 46, 412), (412, 46, 400), (400, 46, 48, 388), (388, 48, 50, 376), (376, 50, 364), (364, 50, 52, 352), (352, 52, 54, 340), (340, 54, 328), (328, 54, 56, 316), (316, 56, 58, 304), (304, 58, 292), (292, 58, 60, 280), (280, 60, 62, 268), (268, 62, 256), (256, 62, 0, 244), (0, 2, 232, 244), (232, 2, 220), (220, 2, 4, 208), (208, 4, 6, 196), (196, 6, 184), (184, 6, 8, 172), (172, 8, 10, 160), (160, 10, 148), (148, 10, 12, 136), (136, 12, 14, 124), (124, 14, 112), (112, 14, 16, 100), (100, 16, 18, 664), (664, 18, 652), (652, 18, 20, 640), (640, 20, 22, 628), (628, 22, 616), (603, 24, 26, 591), (591, 26, 579), (579, 26, 28, 567), (567, 28, 30, 555), (555, 30, 543), (543, 30, 32, 531), (531, 32, 34, 519), (519, 34, 507), (507, 34, 36, 495), (495, 36, 38, 483), (483, 38, 471), (471, 38, 40, 459), (459, 40, 42, 447), (447, 42, 435), (435, 42, 44, 423), (423, 44, 46, 411), (411, 46, 399), (399, 46, 48, 387), (387, 48, 50, 375), (375, 50, 363), (363, 50, 52, 351), (351, 52, 54, 339), (339, 54, 327), (327, 54, 56, 315), (315, 56, 58, 303), (303, 58, 291), (291, 58, 60, 279), (279, 60, 62, 267), (267, 62, 255), (255, 62, 0, 243), (0, 2, 231, 243), (231, 2, 219), (219, 2, 4, 207), (207, 4, 6, 195), (195, 6, 183), (183, 6, 8, 171), (171, 8, 10, 159), (159, 10, 147), (147, 10, 12, 135), (135, 12, 14, 123), (123, 14, 111), (111, 14, 16, 99), (99, 16, 18, 663), (663, 18, 651), (651, 18, 20, 639), (639, 20, 22, 627), (627, 22, 615), (354, 342, 330, 318, 306, 294, 282, 270, 258, 246, 234, 222, 210, 198, 186, 174, 162, 150, 138, 126, 114, 102, 666, 654, 642, 630, 618, 606, 594, 582, 570, 558, 546, 534, 522, 510, 498, 486, 474, 462, 450, 438, 426, 414, 402, 390, 378, 366)])
_uv = me_cylinder.uv_layers.new(name='UVMap')
_uv.uv.foreach_set('vector', [0.7994, 0.1793, 0.8072, 0.2847, 0.8374, 0.2859, 0.8106, 0.1797, 0.9415, 0.159, 0.8494, 0.1209, 0.8404, 0.1505, 0.9382, 0.17, 0.9382, 0.17, 0.8404, 0.1505, 0.8374, 0.1813, 0.9371, 0.1813, 0.9371, 0.1813, 0.8374, 0.1813, 0.8404, 0.2121, 0.9382, 0.1927, 0.9382, 0.1927, 0.8404, 0.2121, 0.8494, 0.2418, 0.9415, 0.2036, 0.8306, 0.7892, 0.8036, 0.894, 0.8341, 0.894, 0.8418, 0.7892, 0.8418, 0.7892, 0.8341, 0.894, 0.8651, 0.894, 0.8532, 0.7892, 0.8532, 0.7892, 0.8651, 0.894, 0.8953, 0.894, 0.8644, 0.7892, 0.9415, 0.03816, 0.8494, 0.0, 0.8404, 0.02963, 0.9382, 0.04908, 0.9382, 0.04908, 0.8404, 0.02963, 0.8374, 0.06044, 0.9371, 0.06044, 0.9371, 0.06044, 0.8374, 0.06044, 0.8404, 0.09125, 0.9382, 0.0718, 0.9382, 0.0718, 0.8404, 0.09125, 0.8494, 0.1209, 0.9415, 0.08272, 0.7389, 0.7892, 0.712, 0.8942, 0.7424, 0.8942, 0.7501, 0.7892, 0.7501, 0.7892, 0.7424, 0.8942, 0.7734, 0.8942, 0.7615, 0.7892, 0.7615, 0.7892, 0.7734, 0.8942, 0.8036, 0.8942, 0.7726, 0.7892, 0.5078, 0.7326, 0.4198, 0.6856, 0.408, 0.7142, 0.5034, 0.7432, 0.5034, 0.7432, 0.408, 0.7142, 0.4019, 0.7446, 0.5012, 0.7544, 0.5012, 0.7544, 0.4019, 0.7446, 0.4019, 0.7756, 0.5012, 0.7658, 0.5012, 0.7658, 0.4019, 0.7756, 0.408, 0.8059, 0.5034, 0.777, 0.5034, 0.777, 0.408, 0.8059, 0.4198, 0.8345, 0.5078, 0.7875, 0.6822, 0.7173, 0.712, 0.6121, 0.6817, 0.6125, 0.6711, 0.7174, 0.6711, 0.7174, 0.6817, 0.6125, 0.6508, 0.6128, 0.6597, 0.7175, 0.6597, 0.7175, 0.6508, 0.6128, 0.6203, 0.6132, 0.6484, 0.7176, 0.6199, 0.7489, 0.5429, 0.6856, 0.5257, 0.7114, 0.6136, 0.7584, 0.6136, 0.7584, 0.5257, 0.7114, 0.5138, 0.74, 0.6092, 0.7689, 0.6092, 0.7689, 0.5138, 0.74, 0.5078, 0.7704, 0.607, 0.7801, 0.607, 0.7801, 0.5078, 0.7704, 0.5078, 0.8013, 0.607, 0.7915, 0.607, 0.7915, 0.5078, 0.8013, 0.5138, 0.8317, 0.6092, 0.8027, 0.6092, 0.8027, 0.5138, 0.8317, 0.5257, 0.8603, 0.6136, 0.8133, 0.6136, 0.8133, 0.5257, 0.8603, 0.5429, 0.886, 0.6199, 0.8228, 0.7768, 0.1784, 0.7458, 0.2823, 0.7762, 0.2835, 0.788, 0.1789, 0.788, 0.1789, 0.7762, 0.2835, 0.8072, 0.2847, 0.7994, 0.1793, 0.8794, 0.3858, 0.8706, 0.3764, 0.8705, 0.4052, 0.8794, 0.4053, 0.4517, 0.3794, 0.4668, 0.5325, 0.4221, 0.3853, 0.4221, 0.3853, 0.4668, 0.5325, 0.3943, 0.3968, 0.3943, 0.3968, 0.4668, 0.5325, 0.3692, 0.4136, 0.3692, 0.4136, 0.4668, 0.5325, 0.3479, 0.4349, 0.3479, 0.4349, 0.4668, 0.5325, 0.3311, 0.46, 0.3311, 0.46, 0.4668, 0.5325, 0.3196, 0.4879, 0.3196, 0.4879, 0.4668, 0.5325, 0.3137, 0.5174, 0.3137, 0.5174, 0.4668, 0.5325, 0.3137, 0.5476, 0.3137, 0.5476, 0.4668, 0.5325, 0.3196, 0.5772, 0.3196, 0.5772, 0.4668, 0.5325, 0.3311, 0.605, 0.3311, 0.605, 0.4668, 0.5325, 0.3479, 0.6301, 0.3479, 0.6301, 0.4668, 0.5325, 0.3692, 0.6515, 0.3692, 0.6515, 0.4668, 0.5325, 0.3943, 0.6682, 0.3943, 0.6682, 0.4668, 0.5325, 0.4221, 0.6798, 0.4221, 0.6798, 0.4668, 0.5325, 0.4517, 0.6856, 0.4517, 0.6856, 0.4668, 0.5325, 0.4819, 0.6856, 0.4819, 0.6856, 0.4668, 0.5325, 0.5115, 0.6798, 0.5115, 0.6798, 0.4668, 0.5325, 0.5393, 0.6682, 0.5393, 0.6682, 0.4668, 0.5325, 0.5644, 0.6515, 0.5644, 0.6515, 0.4668, 0.5325, 0.5858, 0.6301, 0.5858, 0.6301, 0.4668, 0.5325, 0.6025, 0.605, 0.6025, 0.605, 0.4668, 0.5325, 0.614, 0.5772, 0.614, 0.5772, 0.4668, 0.5325, 0.6199, 0.5476, 0.6199, 0.5476, 0.4668, 0.5325, 0.6199, 0.5174, 0.6199, 0.5174, 0.4668, 0.5325, 0.614, 0.4879, 0.614, 0.4879, 0.4668, 0.5325, 0.6025, 0.46, 0.6025, 0.46, 0.4668, 0.5325, 0.5857, 0.4349, 0.5857, 0.4349, 0.4668, 0.5325, 0.5644, 0.4136, 0.5644, 0.4136, 0.4668, 0.5325, 0.5393, 0.3968, 0.5393, 0.3968, 0.4668, 0.5325, 0.5115, 0.3853, 0.5115, 0.3853, 0.4668, 0.5325, 0.4819, 0.3794, 0.4819, 0.3794, 0.4668, 0.5325, 0.4517, 0.3794, 0.2026, 0.994, 0.2311, 0.9821, 0.2288, 0.9786, 0.201, 0.9901, 0.2311, 0.9821, 0.2568, 0.9649, 0.2539, 0.9618, 0.2288, 0.9786, 0.2568, 0.9649, 0.2787, 0.943, 0.2751, 0.9405, 0.2539, 0.9618, 0.2787, 0.943, 0.2958, 0.9173, 0.2919, 0.9154, 0.2751, 0.9405, 0.2958, 0.9173, 0.3077, 0.8887, 0.3034, 0.8876, 0.2919, 0.9154, 0.3077, 0.8887, 0.3137, 0.8583, 0.3092, 0.858, 0.3034, 0.8876, 0.3137, 0.8583, 0.3137, 0.8274, 0.3092, 0.8278, 0.3092, 0.858, 0.3137, 0.8274, 0.3077, 0.797, 0.3034, 0.7982, 0.3092, 0.8278, 0.3077, 0.797, 0.2958, 0.7684, 0.2919, 0.7704, 0.3034, 0.7982, 0.2958, 0.7684, 0.2787, 0.7426, 0.2751, 0.7453, 0.2919, 0.7704, 0.2787, 0.7426, 0.2568, 0.7207, 0.2539, 0.724, 0.2751, 0.7453, 0.2568, 0.7207, 0.2311, 0.7035, 0.2288, 0.7072, 0.2539, 0.724, 0.2311, 0.7035, 0.2026, 0.6917, 0.201, 0.6956, 0.2288, 0.7072, 0.2026, 0.6917, 0.1723, 0.6856, 0.1715, 0.6898, 0.201, 0.6956, 0.1723, 0.6856, 0.1414, 0.6856, 0.1414, 0.6898, 0.1715, 0.6898, 0.1414, 0.6856, 0.1111, 0.6917, 0.1119, 0.6956, 0.1414, 0.6898, 0.1111, 0.6917, 0.08255, 0.7035, 0.08407, 0.7072, 0.1119, 0.6956, 0.08255, 0.7035, 0.05686, 0.7207, 0.05905, 0.7239, 0.08407, 0.7072, 0.05686, 0.7207, 0.03502, 0.7426, 0.03776, 0.7452, 0.05905, 0.7239, 0.03502, 0.7426, 0.01785, 0.7683, 0.02104, 0.7703, 0.03776, 0.7452, 0.01785, 0.7683, 0.006027, 0.797, 0.009523, 0.7982, 0.02104, 0.7703, 0.006027, 0.797, 0.0, 0.8273, 0.003651, 0.8278, 0.009523, 0.7982, 0.0, 0.8273, 5.96e-08, 0.8583, 0.003651, 0.8579, 0.003651, 0.8278, 5.96e-08, 0.8583, 0.006028, 0.8886, 0.009523, 0.8875, 0.003651, 0.8579, 0.006028, 0.8886, 0.01785, 0.9173, 0.02104, 0.9154, 0.009523, 0.8875, 0.01785, 0.9173, 0.03502, 0.943, 0.03776, 0.9405, 0.02104, 0.9154, 0.03502, 0.943, 0.05686, 0.9649, 0.05905, 0.9618, 0.03776, 0.9405, 0.05686, 0.9649, 0.08255, 0.9821, 0.08407, 0.9786, 0.05905, 0.9618, 0.08255, 0.9821, 0.1111, 0.994, 0.1119, 0.9901, 0.08407, 0.9786, 0.1111, 0.994, 0.1414, 1.0, 0.1414, 0.996, 0.1119, 0.9901, 0.1414, 1.0, 0.1723, 1.0, 0.1715, 0.996, 0.1414, 0.996, 0.1723, 1.0, 0.2026, 0.994, 0.201, 0.9901, 0.1715, 0.996, 0.3713, 0.1978, 0.3745, 0.2219, 0.3795, 0.221, 0.3764, 0.1975, 0.3764, 0.1975, 0.3795, 0.221, 0.4024, 0.2164, 0.3997, 0.196, 0.008506, 0.543, 0.02691, 0.5412, 0.02968, 0.558, 0.01167, 0.5623, 0.02691, 0.5412, 0.04029, 0.5399, 0.04277, 0.5549, 0.02968, 0.558, 0.04029, 0.5399, 0.04277, 0.5549, 0.04741, 0.5538, 0.04504, 0.5394, 0.1639, 0.07616, 0.1783, 0.07426, 0.178, 0.06928, 0.1629, 0.07127, 0.1629, 0.07127, 0.178, 0.06928, 0.1771, 0.05569, 0.1602, 0.05792, 0.1602, 0.05792, 0.1771, 0.05569, 0.1759, 0.03713, 0.1566, 0.03967, 0.1566, 0.03967, 0.1759, 0.03713, 0.1747, 0.01856, 0.153, 0.02142, 0.153, 0.02142, 0.1747, 0.01856, 0.1738, 0.004974, 0.1503, 0.008065, 0.1503, 0.008065, 0.1738, 0.004974, 0.1735, 0.0, 0.1493, 0.003176, 0.3745, 0.2219, 0.3807, 0.2454, 0.3856, 0.2438, 0.3795, 0.221, 0.3795, 0.221, 0.3856, 0.2438, 0.4077, 0.2364, 0.4024, 0.2164, 0.01167, 0.5623, 0.02968, 0.558, 0.03461, 0.5743, 0.01731, 0.5809, 0.02968, 0.558, 0.04277, 0.5549, 0.04718, 0.5695, 0.03461, 0.5743, 0.04277, 0.5549, 0.04718, 0.5695, 0.05164, 0.5678, 0.04741, 0.5538, 0.1783, 0.07426, 0.1929, 0.07426, 0.1933, 0.06928, 0.178, 0.06928, 0.178, 0.06928, 0.1933, 0.06928, 0.1942, 0.05569, 0.1771, 0.05569, 0.1771, 0.05569, 0.1942, 0.05569, 0.1954, 0.03713, 0.1759, 0.03713, 0.1759, 0.03713, 0.1954, 0.03713, 0.1966, 0.01856, 0.1747, 0.01856, 0.1747, 0.01856, 0.1966, 0.01856, 0.1975, 0.004974, 0.1738, 0.004974, 0.1738, 0.004974, 0.1975, 0.004974, 0.1978, 0.0, 0.1735, 0.0, 0.3807, 0.2454, 0.39, 0.2679, 0.3947, 0.2657, 0.3856, 0.2438, 0.3856, 0.2438, 0.3947, 0.2657, 0.4156, 0.2554, 0.4077, 0.2364, 0.01731, 0.5809, 0.03461, 0.5743, 0.04163, 0.5899, 0.02533, 0.5986, 0.03461, 0.5743, 0.04718, 0.5695, 0.05347, 0.5834, 0.04163, 0.5899, 0.04718, 0.5695, 0.05347, 0.5834, 0.05766, 0.5811, 0.05164, 0.5678, 0.1929, 0.07426, 0.2074, 0.07616, 0.2084, 0.07127, 0.1933, 0.06928, 0.1933, 0.06928, 0.2084, 0.07127, 0.211, 0.05792, 0.1942, 0.05569, 0.1942, 0.05569, 0.211, 0.05792, 0.2147, 0.03967, 0.1954, 0.03713, 0.1954, 0.03713, 0.2147, 0.03967, 0.2183, 0.02142, 0.1966, 0.01856, 0.1966, 0.01856, 0.2183, 0.02142, 0.221, 0.008065, 0.1975, 0.004974, 0.1975, 0.004974, 0.221, 0.008065, 0.2219, 0.003176, 0.1978, 0.0, 0.39, 0.2679, 0.4022, 0.289, 0.4065, 0.2862, 0.3947, 0.2657, 0.3947, 0.2657, 0.4065, 0.2862, 0.4259, 0.2733, 0.4156, 0.2554, 0.02533, 0.5986, 0.04163, 0.5899, 0.05061, 0.6043, 0.03559, 0.6152, 0.04163, 0.5899, 0.05347, 0.5834, 0.0615, 0.5964, 0.05061, 0.6043, 0.05347, 0.5834, 0.0615, 0.5964, 0.06535, 0.5935, 0.05766, 0.5811, 0.2074, 0.07616, 0.2215, 0.07994, 0.2231, 0.07522, 0.2084, 0.07127, 0.2084, 0.07127, 0.2231, 0.07522, 0.2275, 0.06232, 0.211, 0.05792, 0.211, 0.05792, 0.2275, 0.06232, 0.2335, 0.04471, 0.2147, 0.03967, 0.2147, 0.03967, 0.2335, 0.04471, 0.2395, 0.02709, 0.2183, 0.02142, 0.2183, 0.02142, 0.2395, 0.02709, 0.2438, 0.0142, 0.221, 0.008065, 0.221, 0.008065, 0.2438, 0.0142, 0.2454, 0.009475, 0.2219, 0.003176, 0.4022, 0.289, 0.417, 0.3083, 0.4209, 0.305, 0.4065, 0.2862, 0.4065, 0.2862, 0.4209, 0.305, 0.4385, 0.2897, 0.4259, 0.2733, 0.03559, 0.6152, 0.05061, 0.6043, 0.06139, 0.6175, 0.04791, 0.6302, 0.05061, 0.6043, 0.0615, 0.5964, 0.07116, 0.6082, 0.06139, 0.6175, 0.0615, 0.5964, 0.07116, 0.6082, 0.0746, 0.6048, 0.06535, 0.5935, 0.2215, 0.07994, 0.235, 0.08553, 0.2372, 0.08106, 0.2231, 0.07522, 0.2231, 0.07522, 0.2372, 0.08106, 0.2432, 0.06884, 0.2275, 0.06232, 0.2275, 0.06232, 0.2432, 0.06884, 0.2515, 0.05216, 0.2335, 0.04471, 0.2335, 0.04471, 0.2515, 0.05216, 0.2597, 0.03547, 0.2395, 0.02709, 0.2395, 0.02709, 0.2597, 0.03547, 0.2657, 0.02326, 0.2438, 0.0142, 0.2438, 0.0142, 0.2657, 0.02326, 0.2679, 0.01879, 0.2454, 0.009475, 0.417, 0.3083, 0.4341, 0.3255, 0.4376, 0.3218, 0.4209, 0.305, 0.4209, 0.305, 0.4376, 0.3218, 0.453, 0.3043, 0.4385, 0.2897, 0.04791, 0.6302, 0.06139, 0.6175, 0.0738, 0.6291, 0.06209, 0.6435, 0.06139, 0.6175, 0.07116, 0.6082, 0.08227, 0.6186, 0.0738, 0.6291, 0.07116, 0.6082, 0.08227, 0.6186, 0.08523, 0.6148, 0.0746, 0.6048, 0.235, 0.08553, 0.2477, 0.09283, 0.2504, 0.08868, 0.2372, 0.08106, 0.2372, 0.08106, 0.2504, 0.08868, 0.258, 0.07736, 0.2432, 0.06884, 0.2432, 0.06884, 0.258, 0.07736, 0.2683, 0.06189, 0.2515, 0.05216, 0.2515, 0.05216, 0.2683, 0.06189, 0.2787, 0.04642, 0.2597, 0.03547, 0.2597, 0.03547, 0.2787, 0.04642, 0.2862, 0.0351, 0.2657, 0.02326, 0.2657, 0.02326, 0.2862, 0.0351, 0.289, 0.03095, 0.2679, 0.01879, 0.4341, 0.3255, 0.4534, 0.3403, 0.4563, 0.3362, 0.4376, 0.3218, 0.4376, 0.3218, 0.4563, 0.3362, 0.4694, 0.3168, 0.453, 0.3043, 0.06209, 0.6435, 0.0738, 0.6291, 0.08761, 0.6391, 0.07788, 0.6549, 0.0738, 0.6291, 0.08227, 0.6186, 0.09464, 0.6275, 0.08761, 0.6391, 0.08227, 0.6186, 0.09464, 0.6275, 0.09707, 0.6233, 0.08523, 0.6148, 0.2477, 0.09283, 0.2592, 0.1017, 0.2625, 0.09797, 0.2504, 0.08868, 0.2504, 0.08868, 0.2625, 0.09797, 0.2715, 0.08773, 0.258, 0.07736, 0.258, 0.07736, 0.2715, 0.08773, 0.2838, 0.07374, 0.2683, 0.06189, 0.2683, 0.06189, 0.2838, 0.07374, 0.296, 0.05976, 0.2787, 0.04642, 0.2787, 0.04642, 0.296, 0.05976, 0.305, 0.04952, 0.2862, 0.0351, 0.2862, 0.0351, 0.305, 0.04952, 0.3083, 0.04577, 0.289, 0.03095, 0.4534, 0.3403, 0.4744, 0.3525, 0.4768, 0.348, 0.4563, 0.3362, 0.4563, 0.3362, 0.4768, 0.348, 0.4872, 0.3271, 0.4694, 0.3168, 0.07788, 0.6549, 0.08761, 0.6391, 0.1026, 0.6471, 0.09501, 0.664, 0.08761, 0.6391, 0.09464, 0.6275, 0.1081, 0.6347, 0.1026, 0.6471, 0.09464, 0.6275, 0.1081, 0.6347, 0.1099, 0.6302, 0.09707, 0.6233, 0.2592, 0.1017, 0.2696, 0.112, 0.2733, 0.1088, 0.2625, 0.09797, 0.2625, 0.09797, 0.2733, 0.1088, 0.2836, 0.09978, 0.2715, 0.08773, 0.2715, 0.08773, 0.2836, 0.09978, 0.2975, 0.08751, 0.2838, 0.07374, 0.2838, 0.07374, 0.2975, 0.08751, 0.3115, 0.07524, 0.296, 0.05976, 0.296, 0.05976, 0.3115, 0.07524, 0.3218, 0.06626, 0.305, 0.04952, 0.305, 0.04952, 0.3218, 0.06626, 0.3255, 0.06298, 0.3083, 0.04577, 0.4744, 0.3525, 0.4969, 0.3618, 0.4986, 0.3571, 0.4768, 0.348, 0.4768, 0.348, 0.4986, 0.3571, 0.5062, 0.335, 0.4872, 0.3271, 0.09501, 0.664, 0.1026, 0.6471, 0.1185, 0.6531, 0.1132, 0.6709, 0.1026, 0.6471, 0.1081, 0.6347, 0.1223, 0.6401, 0.1185, 0.6531, 0.1081, 0.6347, 0.1223, 0.6401, 0.1236, 0.6353, 0.1099, 0.6302, 0.2696, 0.112, 0.2785, 0.1236, 0.2826, 0.1209, 0.2733, 0.1088, 0.2733, 0.1088, 0.2826, 0.1209, 0.2939, 0.1133, 0.2836, 0.09978, 0.2836, 0.09978, 0.2939, 0.1133, 0.3094, 0.103, 0.2975, 0.08751, 0.2975, 0.08751, 0.3094, 0.103, 0.3249, 0.09262, 0.3115, 0.07524, 0.3115, 0.07524, 0.3249, 0.09262, 0.3362, 0.08505, 0.3218, 0.06626, 0.3218, 0.06626, 0.3362, 0.08505, 0.3403, 0.08228, 0.3255, 0.06298, 0.4969, 0.3618, 0.5203, 0.3681, 0.5215, 0.3632, 0.4986, 0.3571, 0.4986, 0.3571, 0.5215, 0.3632, 0.5261, 0.3404, 0.5062, 0.335, 0.1132, 0.6709, 0.1185, 0.6531, 0.1351, 0.657, 0.1321, 0.6753, 0.1185, 0.6531, 0.1223, 0.6401, 0.1371, 0.6435, 0.1351, 0.657, 0.1223, 0.6401, 0.1371, 0.6435, 0.1377, 0.6386, 0.1236, 0.6353, 0.2785, 0.1236, 0.2858, 0.1363, 0.2902, 0.1341, 0.2826, 0.1209, 0.2826, 0.1209, 0.2902, 0.1341, 0.3024, 0.128, 0.2939, 0.1133, 0.2939, 0.1133, 0.3024, 0.128, 0.3191, 0.1198, 0.3094, 0.103, 0.3094, 0.103, 0.3191, 0.1198, 0.3358, 0.1116, 0.3249, 0.09262, 0.3249, 0.09262, 0.3358, 0.1116, 0.348, 0.1056, 0.3362, 0.08505, 0.3362, 0.08505, 0.348, 0.1056, 0.3525, 0.1034, 0.3403, 0.08228, 0.5203, 0.3681, 0.5444, 0.3713, 0.5449, 0.3663, 0.5215, 0.3632, 0.5215, 0.3632, 0.5449, 0.3663, 0.5465, 0.3431, 0.5261, 0.3404, 0.1321, 0.6753, 0.1351, 0.657, 0.152, 0.6586, 0.1514, 0.6772, 0.1351, 0.657, 0.1371, 0.6435, 0.1523, 0.645, 0.152, 0.6586, 0.1371, 0.6435, 0.1523, 0.645, 0.1522, 0.6401, 0.1377, 0.6386, 0.2858, 0.1363, 0.2913, 0.1498, 0.2961, 0.1482, 0.2902, 0.1341, 0.2902, 0.1341, 0.2961, 0.1482, 0.309, 0.1438, 0.3024, 0.128, 0.3024, 0.128, 0.309, 0.1438, 0.3266, 0.1378, 0.3191, 0.1198, 0.3191, 0.1198, 0.3266, 0.1378, 0.3442, 0.1318, 0.3358, 0.1116, 0.3358, 0.1116, 0.3442, 0.1318, 0.3571, 0.1274, 0.348, 0.1056, 0.348, 0.1056, 0.3571, 0.1274, 0.3618, 0.1258, 0.3525, 0.1034, 0.5444, 0.3713, 0.5687, 0.3713, 0.5685, 0.3663, 0.5449, 0.3663, 0.5449, 0.3663, 0.5685, 0.3663, 0.5671, 0.3431, 0.5465, 0.3431, 0.1514, 0.6772, 0.152, 0.6586, 0.169, 0.6581, 0.1709, 0.6766, 0.152, 0.6586, 0.1523, 0.645, 0.1675, 0.6445, 0.169, 0.6581, 0.1523, 0.645, 0.1675, 0.6445, 0.1668, 0.6396, 0.1522, 0.6401, 0.2913, 0.1498, 0.2951, 0.1639, 0.3, 0.1629, 0.2961, 0.1482, 0.2961, 0.1482, 0.3, 0.1629, 0.3134, 0.1602, 0.309, 0.1438, 0.309, 0.1438, 0.3134, 0.1602, 0.3316, 0.1566, 0.3266, 0.1378, 0.3266, 0.1378, 0.3316, 0.1566, 0.3499, 0.153, 0.3442, 0.1318, 0.3442, 0.1318, 0.3499, 0.153, 0.3632, 0.1503, 0.3571, 0.1274, 0.3571, 0.1274, 0.3632, 0.1503, 0.3681, 0.1493, 0.3618, 0.1258, 0.5687, 0.3713, 0.5927, 0.3681, 0.592, 0.3632, 0.5685, 0.3663, 0.5685, 0.3663, 0.592, 0.3632, 0.5875, 0.3404, 0.5671, 0.3431, 0.1709, 0.6766, 0.169, 0.6581, 0.1857, 0.6553, 0.19, 0.6734, 0.169, 0.6581, 0.1675, 0.6445, 0.1825, 0.6421, 0.1857, 0.6553, 0.1675, 0.6445, 0.1825, 0.6421, 0.1812, 0.6372, 0.1668, 0.6396, 0.2951, 0.1639, 0.297, 0.1783, 0.302, 0.178, 0.3, 0.1629, 0.3, 0.1629, 0.302, 0.178, 0.3156, 0.1771, 0.3134, 0.1602, 0.3134, 0.1602, 0.3156, 0.1771, 0.3342, 0.1759, 0.3316, 0.1566, 0.3316, 0.1566, 0.3342, 0.1759, 0.3527, 0.1747, 0.3499, 0.153, 0.3499, 0.153, 0.3527, 0.1747, 0.3663, 0.1738, 0.3632, 0.1503, 0.3632, 0.1503, 0.3663, 0.1738, 0.3713, 0.1735, 0.3681, 0.1493, 0.5927, 0.3681, 0.6162, 0.3618, 0.6148, 0.3571, 0.592, 0.3632, 0.592, 0.3632, 0.6148, 0.3571, 0.6074, 0.335, 0.5875, 0.3404, 0.19, 0.6734, 0.1857, 0.6553, 0.202, 0.6504, 0.2086, 0.6678, 0.1857, 0.6553, 0.1825, 0.6421, 0.1971, 0.6376, 0.202, 0.6504, 0.1825, 0.6421, 0.1971, 0.6376, 0.1951, 0.633, 0.1812, 0.6372, 0.297, 0.1783, 0.297, 0.1929, 0.302, 0.1933, 0.302, 0.178, 0.302, 0.178, 0.302, 0.1933, 0.3156, 0.1942, 0.3156, 0.1771, 0.3156, 0.1771, 0.3156, 0.1942, 0.3342, 0.1954, 0.3342, 0.1759, 0.3342, 0.1759, 0.3342, 0.1954, 0.3527, 0.1966, 0.3527, 0.1747, 0.3527, 0.1747, 0.3527, 0.1966, 0.3663, 0.1975, 0.3663, 0.1738, 0.3663, 0.1738, 0.3663, 0.1975, 0.3713, 0.1978, 0.3713, 0.1735, 0.6162, 0.3618, 0.6386, 0.3525, 0.6366, 0.348, 0.6148, 0.3571, 0.6148, 0.3571, 0.6366, 0.348, 0.6265, 0.3271, 0.6074, 0.335, 0.2086, 0.6678, 0.202, 0.6504, 0.2175, 0.6433, 0.2263, 0.6597, 0.202, 0.6504, 0.1971, 0.6376, 0.2109, 0.6313, 0.2175, 0.6433, 0.1971, 0.6376, 0.2109, 0.6313, 0.2084, 0.6269, 0.1951, 0.633, 0.297, 0.1929, 0.2951, 0.2074, 0.3, 0.2084, 0.302, 0.1933, 0.302, 0.1933, 0.3, 0.2084, 0.3134, 0.211, 0.3156, 0.1942, 0.3156, 0.1942, 0.3134, 0.211, 0.3316, 0.2147, 0.3342, 0.1954, 0.3342, 0.1954, 0.3316, 0.2147, 0.3499, 0.2183, 0.3527, 0.1966, 0.3527, 0.1966, 0.3499, 0.2183, 0.3632, 0.221, 0.3663, 0.1975, 0.3663, 0.1975, 0.3632, 0.221, 0.3681, 0.2219, 0.3713, 0.1978, 0.6386, 0.3525, 0.6597, 0.3403, 0.6571, 0.3362, 0.6366, 0.348, 0.6366, 0.348, 0.6571, 0.3362, 0.6443, 0.3168, 0.6265, 0.3271, 0.2263, 0.6597, 0.2175, 0.6433, 0.2319, 0.6343, 0.2428, 0.6495, 0.2175, 0.6433, 0.2109, 0.6313, 0.2239, 0.6233, 0.2319, 0.6343, 0.2109, 0.6313, 0.2239, 0.6233, 0.2208, 0.6192, 0.2084, 0.6269, 0.2951, 0.2074, 0.2913, 0.2215, 0.2961, 0.2231, 0.3, 0.2084, 0.3, 0.2084, 0.2961, 0.2231, 0.309, 0.2275, 0.3134, 0.211, 0.3134, 0.211, 0.309, 0.2275, 0.3266, 0.2335, 0.3316, 0.2147, 0.3316, 0.2147, 0.3266, 0.2335, 0.3442, 0.2395, 0.3499, 0.2183, 0.3499, 0.2183, 0.3442, 0.2395, 0.3571, 0.2438, 0.3632, 0.221, 0.3632, 0.221, 0.3571, 0.2438, 0.3618, 0.2454, 0.3681, 0.2219, 0.6597, 0.3403, 0.6789, 0.3255, 0.6758, 0.3218, 0.6571, 0.3362, 0.6571, 0.3362, 0.6758, 0.3218, 0.6606, 0.3043, 0.6443, 0.3168, 0.2428, 0.6495, 0.2319, 0.6343, 0.2451, 0.6235, 0.2578, 0.6371, 0.2319, 0.6343, 0.2239, 0.6233, 0.2356, 0.6136, 0.2451, 0.6235, 0.2239, 0.6233, 0.2356, 0.6136, 0.232, 0.61, 0.2208, 0.6192, 0.2913, 0.2215, 0.2858, 0.235, 0.2902, 0.2372, 0.2961, 0.2231, 0.2961, 0.2231, 0.2902, 0.2372, 0.3024, 0.2432, 0.309, 0.2275, 0.309, 0.2275, 0.3024, 0.2432, 0.3191, 0.2515, 0.3266, 0.2335, 0.3266, 0.2335, 0.3191, 0.2515, 0.3358, 0.2597, 0.3442, 0.2395, 0.3442, 0.2395, 0.3358, 0.2597, 0.348, 0.2657, 0.3571, 0.2438, 0.3571, 0.2438, 0.348, 0.2657, 0.3525, 0.2679, 0.3618, 0.2454, 0.6789, 0.3255, 0.6961, 0.3083, 0.6926, 0.305, 0.6758, 0.3218, 0.6758, 0.3218, 0.6926, 0.305, 0.6752, 0.2897, 0.6606, 0.3043, 0.2578, 0.6371, 0.2451, 0.6235, 0.2567, 0.6111, 0.2711, 0.6229, 0.2451, 0.6235, 0.2356, 0.6136, 0.246, 0.6025, 0.2567, 0.6111, 0.2356, 0.6136, 0.246, 0.6025, 0.242, 0.5993, 0.232, 0.61, 0.2858, 0.235, 0.2785, 0.2477, 0.2826, 0.2504, 0.2902, 0.2372, 0.2902, 0.2372, 0.2826, 0.2504, 0.2939, 0.258, 0.3024, 0.2432, 0.3024, 0.2432, 0.2939, 0.258, 0.3094, 0.2683, 0.3191, 0.2515, 0.3191, 0.2515, 0.3094, 0.2683, 0.3249, 0.2787, 0.3358, 0.2597, 0.3358, 0.2597, 0.3249, 0.2787, 0.3362, 0.2862, 0.348, 0.2657, 0.348, 0.2657, 0.3362, 0.2862, 0.3403, 0.289, 0.3525, 0.2679, 0.6961, 0.3083, 0.7109, 0.289, 0.7069, 0.2862, 0.6926, 0.305, 0.6926, 0.305, 0.7069, 0.2862, 0.6877, 0.2733, 0.6752, 0.2897, 0.2711, 0.6229, 0.2567, 0.6111, 0.2666, 0.5973, 0.2824, 0.6071, 0.2567, 0.6111, 0.246, 0.6025, 0.2549, 0.5901, 0.2666, 0.5973, 0.246, 0.6025, 0.2549, 0.5901, 0.2505, 0.5875, 0.242, 0.5993, 0.2785, 0.2477, 0.2696, 0.2592, 0.2733, 0.2625, 0.2826, 0.2504, 0.2826, 0.2504, 0.2733, 0.2625, 0.2836, 0.2715, 0.2939, 0.258, 0.2939, 0.258, 0.2836, 0.2715, 0.2975, 0.2838, 0.3094, 0.2683, 0.3094, 0.2683, 0.2975, 0.2838, 0.3115, 0.296, 0.3249, 0.2787, 0.3249, 0.2787, 0.3115, 0.296, 0.3218, 0.305, 0.3362, 0.2862, 0.3362, 0.2862, 0.3218, 0.305, 0.3255, 0.3083, 0.3403, 0.289, 0.7109, 0.289, 0.723, 0.2679, 0.7188, 0.2657, 0.7069, 0.2862, 0.7069, 0.2862, 0.7188, 0.2657, 0.698, 0.2554, 0.6877, 0.2733, 0.2824, 0.6071, 0.2666, 0.5973, 0.2746, 0.5822, 0.2916, 0.5899, 0.2666, 0.5973, 0.2549, 0.5901, 0.2621, 0.5766, 0.2746, 0.5822, 0.2549, 0.5901, 0.2621, 0.5766, 0.2574, 0.5746, 0.2505, 0.5875, 0.2696, 0.2592, 0.2592, 0.2696, 0.2625, 0.2733, 0.2733, 0.2625, 0.2733, 0.2625, 0.2625, 0.2733, 0.2715, 0.2836, 0.2836, 0.2715, 0.2836, 0.2715, 0.2715, 0.2836, 0.2838, 0.2975, 0.2975, 0.2838, 0.2975, 0.2838, 0.2838, 0.2975, 0.296, 0.3115, 0.3115, 0.296, 0.3115, 0.296, 0.296, 0.3115, 0.305, 0.3218, 0.3218, 0.305, 0.3218, 0.305, 0.305, 0.3218, 0.3083, 0.3255, 0.3255, 0.3083, 0.723, 0.2679, 0.7323, 0.2454, 0.7278, 0.2438, 0.7188, 0.2657, 0.7188, 0.2657, 0.7278, 0.2438, 0.7059, 0.2364, 0.698, 0.2554, 0.2916, 0.5899, 0.2746, 0.5822, 0.2806, 0.5663, 0.2984, 0.5717, 0.2746, 0.5822, 0.2621, 0.5766, 0.2674, 0.5624, 0.2806, 0.5663, 0.2621, 0.5766, 0.2674, 0.5624, 0.2625, 0.5609, 0.2574, 0.5746, 0.2592, 0.2696, 0.2477, 0.2785, 0.2504, 0.2826, 0.2625, 0.2733, 0.2625, 0.2733, 0.2504, 0.2826, 0.258, 0.2939, 0.2715, 0.2836, 0.2715, 0.2836, 0.258, 0.2939, 0.2683, 0.3094, 0.2838, 0.2975, 0.2838, 0.2975, 0.2683, 0.3094, 0.2787, 0.3249, 0.296, 0.3115, 0.296, 0.3115, 0.2787, 0.3249, 0.2862, 0.3362, 0.305, 0.3218, 0.305, 0.3218, 0.2862, 0.3362, 0.289, 0.3403, 0.3083, 0.3255, 0.7323, 0.2454, 0.7386, 0.2219, 0.7339, 0.221, 0.7278, 0.2438, 0.7278, 0.2438, 0.7339, 0.221, 0.7112, 0.2164, 0.7059, 0.2364, 0.2984, 0.5717, 0.2806, 0.5663, 0.2845, 0.5497, 0.3028, 0.5527, 0.2806, 0.5663, 0.2674, 0.5624, 0.2709, 0.5475, 0.2845, 0.5497, 0.2674, 0.5624, 0.2709, 0.5475, 0.2658, 0.5467, 0.2625, 0.5609, 0.2477, 0.2785, 0.235, 0.2858, 0.2372, 0.2902, 0.2504, 0.2826, 0.2504, 0.2826, 0.2372, 0.2902, 0.2432, 0.3024, 0.258, 0.2939, 0.258, 0.2939, 0.2432, 0.3024, 0.2515, 0.3191, 0.2683, 0.3094, 0.2683, 0.3094, 0.2515, 0.3191, 0.2597, 0.3358, 0.2787, 0.3249, 0.2787, 0.3249, 0.2597, 0.3358, 0.2657, 0.348, 0.2862, 0.3362, 0.2862, 0.3362, 0.2657, 0.348, 0.2679, 0.3525, 0.289, 0.3403, 0.7386, 0.2219, 0.7418, 0.1978, 0.737, 0.1975, 0.7339, 0.221, 0.7339, 0.221, 0.737, 0.1975, 0.7139, 0.196, 0.7112, 0.2164, 0.3028, 0.5527, 0.2845, 0.5497, 0.2861, 0.5328, 0.3047, 0.5334, 0.2845, 0.5497, 0.2709, 0.5475, 0.2724, 0.5323, 0.2861, 0.5328, 0.2709, 0.5475, 0.2724, 0.5323, 0.2672, 0.5322, 0.2658, 0.5467, 0.235, 0.2858, 0.2215, 0.2913, 0.2231, 0.2961, 0.2372, 0.2902, 0.2372, 0.2902, 0.2231, 0.2961, 0.2275, 0.309, 0.2432, 0.3024, 0.2432, 0.3024, 0.2275, 0.309, 0.2335, 0.3266, 0.2515, 0.3191, 0.2515, 0.3191, 0.2335, 0.3266, 0.2395, 0.3442, 0.2597, 0.3358, 0.2597, 0.3358, 0.2395, 0.3442, 0.2438, 0.3571, 0.2657, 0.348, 0.2657, 0.348, 0.2438, 0.3571, 0.2454, 0.3618, 0.2679, 0.3525, 0.7418, 0.1978, 0.7418, 0.1735, 0.737, 0.1738, 0.737, 0.1975, 0.737, 0.1975, 0.737, 0.1738, 0.7139, 0.1753, 0.7139, 0.196, 0.3047, 0.5334, 0.2861, 0.5328, 0.2856, 0.5157, 0.3041, 0.5139, 0.2861, 0.5328, 0.2724, 0.5323, 0.2719, 0.5171, 0.2856, 0.5157, 0.2724, 0.5323, 0.2719, 0.5171, 0.2667, 0.5176, 0.2672, 0.5322, 0.2215, 0.2913, 0.2074, 0.2951, 0.2084, 0.3, 0.2231, 0.2961, 0.2231, 0.2961, 0.2084, 0.3, 0.211, 0.3134, 0.2275, 0.309, 0.2275, 0.309, 0.211, 0.3134, 0.2147, 0.3316, 0.2335, 0.3266, 0.2335, 0.3266, 0.2147, 0.3316, 0.2183, 0.3499, 0.2395, 0.3442, 0.2395, 0.3442, 0.2183, 0.3499, 0.221, 0.3632, 0.2438, 0.3571, 0.2438, 0.3571, 0.221, 0.3632, 0.2219, 0.3681, 0.2454, 0.3618, 0.7418, 0.1735, 0.7386, 0.1493, 0.7339, 0.1503, 0.737, 0.1738, 0.737, 0.1738, 0.7339, 0.1503, 0.7112, 0.1549, 0.7139, 0.1753, 0.3041, 0.5139, 0.2856, 0.5157, 0.2828, 0.4989, 0.3009, 0.4947, 0.2856, 0.5157, 0.2719, 0.5171, 0.2694, 0.502, 0.2828, 0.4989, 0.2719, 0.5171, 0.2694, 0.502, 0.2644, 0.5032, 0.2667, 0.5176, 0.2074, 0.2951, 0.1929, 0.297, 0.1933, 0.302, 0.2084, 0.3, 0.2084, 0.3, 0.1933, 0.302, 0.1942, 0.3156, 0.211, 0.3134, 0.211, 0.3134, 0.1942, 0.3156, 0.1954, 0.3342, 0.2147, 0.3316, 0.2147, 0.3316, 0.1954, 0.3342, 0.1966, 0.3527, 0.2183, 0.3499, 0.2183, 0.3499, 0.1966, 0.3527, 0.1975, 0.3663, 0.221, 0.3632, 0.221, 0.3632, 0.1975, 0.3663, 0.1978, 0.3713, 0.2219, 0.3681, 0.7386, 0.1493, 0.7323, 0.1258, 0.7278, 0.1274, 0.7339, 0.1503, 0.7339, 0.1503, 0.7278, 0.1274, 0.7059, 0.1349, 0.7112, 0.1549, 0.3009, 0.4947, 0.2828, 0.4989, 0.2779, 0.4826, 0.2953, 0.4761, 0.2828, 0.4989, 0.2694, 0.502, 0.265, 0.4874, 0.2779, 0.4826, 0.2694, 0.502, 0.265, 0.4874, 0.2601, 0.4892, 0.2644, 0.5032, 0.1929, 0.297, 0.1783, 0.297, 0.178, 0.302, 0.1933, 0.302, 0.1933, 0.302, 0.178, 0.302, 0.1771, 0.3156, 0.1942, 0.3156, 0.1942, 0.3156, 0.1771, 0.3156, 0.1759, 0.3342, 0.1954, 0.3342, 0.1954, 0.3342, 0.1759, 0.3342, 0.1747, 0.3527, 0.1966, 0.3527, 0.1966, 0.3527, 0.1747, 0.3527, 0.1738, 0.3663, 0.1975, 0.3663, 0.1975, 0.3663, 0.1738, 0.3663, 0.1735, 0.3713, 0.1978, 0.3713, 0.7323, 0.1258, 0.723, 0.1034, 0.7188, 0.1056, 0.7278, 0.1274, 0.7278, 0.1274, 0.7188, 0.1056, 0.698, 0.1159, 0.7059, 0.1349, 0.2953, 0.4761, 0.2779, 0.4826, 0.2708, 0.4671, 0.2873, 0.4583, 0.2779, 0.4826, 0.265, 0.4874, 0.2587, 0.4735, 0.2708, 0.4671, 0.265, 0.4874, 0.2587, 0.4735, 0.2541, 0.4759, 0.2601, 0.4892, 0.1783, 0.297, 0.1639, 0.2951, 0.1629, 0.3, 0.178, 0.302, 0.178, 0.302, 0.1629, 0.3, 0.1602, 0.3134, 0.1771, 0.3156, 0.1771, 0.3156, 0.1602, 0.3134, 0.1566, 0.3316, 0.1759, 0.3342, 0.1759, 0.3342, 0.1566, 0.3316, 0.153, 0.3499, 0.1747, 0.3527, 0.1747, 0.3527, 0.153, 0.3499, 0.1503, 0.3632, 0.1738, 0.3663, 0.1738, 0.3663, 0.1503, 0.3632, 0.1493, 0.3681, 0.1735, 0.3713, 0.723, 0.1034, 0.7109, 0.08228, 0.7069, 0.08505, 0.7188, 0.1056, 0.7188, 0.1056, 0.7069, 0.08505, 0.6877, 0.09799, 0.698, 0.1159, 0.2873, 0.4583, 0.2708, 0.4671, 0.2619, 0.4526, 0.277, 0.4418, 0.2708, 0.4671, 0.2587, 0.4735, 0.2507, 0.4606, 0.2619, 0.4526, 0.2587, 0.4735, 0.2507, 0.4606, 0.2464, 0.4635, 0.2541, 0.4759, 0.1639, 0.2951, 0.1498, 0.2913, 0.1482, 0.2961, 0.1629, 0.3, 0.1629, 0.3, 0.1482, 0.2961, 0.1438, 0.309, 0.1602, 0.3134, 0.1602, 0.3134, 0.1438, 0.309, 0.1378, 0.3266, 0.1566, 0.3316, 0.1566, 0.3316, 0.1378, 0.3266, 0.1318, 0.3442, 0.153, 0.3499, 0.153, 0.3499, 0.1318, 0.3442, 0.1274, 0.3571, 0.1503, 0.3632, 0.1503, 0.3632, 0.1274, 0.3571, 0.1258, 0.3618, 0.1493, 0.3681, 0.7109, 0.08228, 0.6961, 0.06298, 0.6926, 0.06626, 0.7069, 0.08505, 0.7069, 0.08505, 0.6926, 0.06626, 0.6752, 0.08161, 0.6877, 0.09799, 0.277, 0.4418, 0.2619, 0.4526, 0.2511, 0.4395, 0.2647, 0.4268, 0.2619, 0.4526, 0.2507, 0.4606, 0.241, 0.4488, 0.2511, 0.4395, 0.2507, 0.4606, 0.241, 0.4488, 0.2372, 0.4522, 0.2464, 0.4635, 0.1498, 0.2913, 0.1363, 0.2858, 0.1341, 0.2902, 0.1482, 0.2961, 0.1482, 0.2961, 0.1341, 0.2902, 0.128, 0.3024, 0.1438, 0.309, 0.1438, 0.309, 0.128, 0.3024, 0.1198, 0.3191, 0.1378, 0.3266, 0.1378, 0.3266, 0.1198, 0.3191, 0.1116, 0.3358, 0.1318, 0.3442, 0.1318, 0.3442, 0.1116, 0.3358, 0.1056, 0.348, 0.1274, 0.3571, 0.1274, 0.3571, 0.1056, 0.348, 0.1034, 0.3525, 0.1258, 0.3618, 0.6961, 0.06298, 0.6789, 0.04577, 0.6758, 0.04952, 0.6926, 0.06626, 0.6926, 0.06626, 0.6758, 0.04952, 0.6606, 0.06702, 0.6752, 0.08161, 0.2647, 0.4268, 0.2511, 0.4395, 0.2387, 0.4278, 0.2505, 0.4134, 0.2511, 0.4395, 0.241, 0.4488, 0.2299, 0.4384, 0.2387, 0.4278, 0.241, 0.4488, 0.2299, 0.4384, 0.2266, 0.4422, 0.2372, 0.4522, 0.1363, 0.2858, 0.1236, 0.2785, 0.1209, 0.2826, 0.1341, 0.2902, 0.1341, 0.2902, 0.1209, 0.2826, 0.1133, 0.2939, 0.128, 0.3024, 0.128, 0.3024, 0.1133, 0.2939, 0.103, 0.3094, 0.1198, 0.3191, 0.1198, 0.3191, 0.103, 0.3094, 0.09262, 0.3249, 0.1116, 0.3358, 0.1116, 0.3358, 0.09262, 0.3249, 0.08505, 0.3362, 0.1056, 0.348, 0.1056, 0.348, 0.08505, 0.3362, 0.08228, 0.3403, 0.1034, 0.3525, 0.6789, 0.04577, 0.6597, 0.03096, 0.6571, 0.0351, 0.6758, 0.04952, 0.6758, 0.04952, 0.6571, 0.0351, 0.6443, 0.05446, 0.6606, 0.06702, 0.2505, 0.4134, 0.2387, 0.4278, 0.2249, 0.4179, 0.2347, 0.4021, 0.2387, 0.4278, 0.2299, 0.4384, 0.2175, 0.4295, 0.2249, 0.4179, 0.2299, 0.4384, 0.2175, 0.4295, 0.2147, 0.4337, 0.2266, 0.4422, 0.1236, 0.2785, 0.112, 0.2696, 0.1088, 0.2733, 0.1209, 0.2826, 0.1209, 0.2826, 0.1088, 0.2733, 0.09978, 0.2836, 0.1133, 0.2939, 0.1133, 0.2939, 0.09978, 0.2836, 0.08751, 0.2975, 0.103, 0.3094, 0.103, 0.3094, 0.08751, 0.2975, 0.07524, 0.3115, 0.09262, 0.3249, 0.09262, 0.3249, 0.07524, 0.3115, 0.06626, 0.3218, 0.08505, 0.3362, 0.08505, 0.3362, 0.06626, 0.3218, 0.06298, 0.3255, 0.08228, 0.3403, 0.6597, 0.03096, 0.6386, 0.01879, 0.6366, 0.02326, 0.6571, 0.0351, 0.6571, 0.0351, 0.6366, 0.02326, 0.6265, 0.04414, 0.6443, 0.05446, 0.2347, 0.4021, 0.2249, 0.4179, 0.2099, 0.4099, 0.2176, 0.3929, 0.2249, 0.4179, 0.2175, 0.4295, 0.2041, 0.4223, 0.2099, 0.4099, 0.2175, 0.4295, 0.2041, 0.4223, 0.2019, 0.4268, 0.2147, 0.4337, 0.112, 0.2696, 0.1017, 0.2592, 0.09797, 0.2625, 0.1088, 0.2733, 0.1088, 0.2733, 0.09797, 0.2625, 0.08773, 0.2715, 0.09978, 0.2836, 0.09978, 0.2836, 0.08773, 0.2715, 0.07374, 0.2838, 0.08751, 0.2975, 0.08751, 0.2975, 0.07374, 0.2838, 0.05976, 0.296, 0.07524, 0.3115, 0.07524, 0.3115, 0.05976, 0.296, 0.04952, 0.305, 0.06626, 0.3218, 0.06626, 0.3218, 0.04952, 0.305, 0.04577, 0.3083, 0.06298, 0.3255, 0.6386, 0.01879, 0.6162, 0.009475, 0.6148, 0.0142, 0.6366, 0.02326, 0.6366, 0.02326, 0.6148, 0.0142, 0.6074, 0.03624, 0.6265, 0.04414, 0.2176, 0.3929, 0.2099, 0.4099, 0.194, 0.4039, 0.1994, 0.3861, 0.2099, 0.4099, 0.2041, 0.4223, 0.1899, 0.4169, 0.194, 0.4039, 0.2041, 0.4223, 0.1899, 0.4169, 0.1882, 0.4217, 0.2019, 0.4268, 0.1017, 0.2592, 0.09283, 0.2477, 0.08868, 0.2504, 0.09797, 0.2625, 0.09797, 0.2625, 0.08868, 0.2504, 0.07736, 0.258, 0.08773, 0.2715, 0.08773, 0.2715, 0.07736, 0.258, 0.06189, 0.2683, 0.07374, 0.2838, 0.07374, 0.2838, 0.06189, 0.2683, 0.04642, 0.2787, 0.05976, 0.296, 0.05976, 0.296, 0.04642, 0.2787, 0.0351, 0.2862, 0.04952, 0.305, 0.04952, 0.305, 0.0351, 0.2862, 0.03095, 0.289, 0.04577, 0.3083, 0.6162, 0.009475, 0.5927, 0.003176, 0.592, 0.008066, 0.6148, 0.0142, 0.6148, 0.0142, 0.592, 0.008066, 0.5875, 0.0309, 0.6074, 0.03624, 0.1994, 0.3861, 0.194, 0.4039, 0.1774, 0.4, 0.1805, 0.3816, 0.194, 0.4039, 0.1899, 0.4169, 0.175, 0.4134, 0.1774, 0.4, 0.1899, 0.4169, 0.175, 0.4134, 0.174, 0.4184, 0.1882, 0.4217, 0.09283, 0.2477, 0.08553, 0.235, 0.08106, 0.2372, 0.08868, 0.2504, 0.08868, 0.2504, 0.08106, 0.2372, 0.06884, 0.2432, 0.07736, 0.258, 0.07736, 0.258, 0.06884, 0.2432, 0.05216, 0.2515, 0.06189, 0.2683, 0.06189, 0.2683, 0.05216, 0.2515, 0.03547, 0.2597, 0.04642, 0.2787, 0.04642, 0.2787, 0.03547, 0.2597, 0.02326, 0.2657, 0.0351, 0.2862, 0.0351, 0.2862, 0.02326, 0.2657, 0.01879, 0.2679, 0.03095, 0.289, 0.5927, 0.003176, 0.5687, 0.0, 0.5685, 0.004974, 0.592, 0.008066, 0.592, 0.008066, 0.5685, 0.004974, 0.5671, 0.02821, 0.5875, 0.0309, 0.1805, 0.3816, 0.1774, 0.4, 0.1605, 0.3983, 0.1612, 0.3797, 0.1774, 0.4, 0.175, 0.4134, 0.1599, 0.4119, 0.1605, 0.3983, 0.175, 0.4134, 0.1599, 0.4119, 0.1595, 0.4169, 0.174, 0.4184, 0.08553, 0.235, 0.07994, 0.2215, 0.07522, 0.2231, 0.08106, 0.2372, 0.08106, 0.2372, 0.07522, 0.2231, 0.06232, 0.2275, 0.06884, 0.2432, 0.06884, 0.2432, 0.06232, 0.2275, 0.04471, 0.2335, 0.05216, 0.2515, 0.05216, 0.2515, 0.04471, 0.2335, 0.02709, 0.2395, 0.03547, 0.2597, 0.03547, 0.2597, 0.02709, 0.2395, 0.0142, 0.2438, 0.02326, 0.2657, 0.02326, 0.2657, 0.0142, 0.2438, 0.009475, 0.2454, 0.01879, 0.2679, 0.5687, 0.0, 0.5444, 0.0, 0.5449, 0.004974, 0.5685, 0.004974, 0.5685, 0.004974, 0.5449, 0.004974, 0.5465, 0.02821, 0.5671, 0.02821, 0.1612, 0.3797, 0.1605, 0.3983, 0.1435, 0.3989, 0.1418, 0.3804, 0.1605, 0.3983, 0.1599, 0.4119, 0.1447, 0.4124, 0.1435, 0.3989, 0.1599, 0.4119, 0.1447, 0.4124, 0.145, 0.4174, 0.1595, 0.4169, 0.07994, 0.2215, 0.07616, 0.2074, 0.07127, 0.2084, 0.07522, 0.2231, 0.07522, 0.2231, 0.07127, 0.2084, 0.05792, 0.211, 0.06232, 0.2275, 0.06232, 0.2275, 0.05792, 0.211, 0.03967, 0.2147, 0.04471, 0.2335, 0.04471, 0.2335, 0.03967, 0.2147, 0.02142, 0.2183, 0.02709, 0.2395, 0.02709, 0.2395, 0.02142, 0.2183, 0.008065, 0.221, 0.0142, 0.2438, 0.0142, 0.2438, 0.008065, 0.221, 0.003176, 0.2219, 0.009475, 0.2454, 0.5444, 0.0, 0.5203, 0.003176, 0.5215, 0.008065, 0.5449, 0.004974, 0.5449, 0.004974, 0.5215, 0.008065, 0.5261, 0.0309, 0.5465, 0.02821, 0.1418, 0.3804, 0.1435, 0.3989, 0.1267, 0.4017, 0.1226, 0.3835, 0.1435, 0.3989, 0.1447, 0.4124, 0.1297, 0.4149, 0.1267, 0.4017, 0.1447, 0.4124, 0.1297, 0.4149, 0.1306, 0.4198, 0.145, 0.4174, 0.07616, 0.2074, 0.07426, 0.1929, 0.06928, 0.1933, 0.07127, 0.2084, 0.07127, 0.2084, 0.06928, 0.1933, 0.05569, 0.1942, 0.05792, 0.211, 0.05792, 0.211, 0.05569, 0.1942, 0.03713, 0.1954, 0.03967, 0.2147, 0.03967, 0.2147, 0.03713, 0.1954, 0.01856, 0.1966, 0.02142, 0.2183, 0.02142, 0.2183, 0.01856, 0.1966, 0.004974, 0.1975, 0.008065, 0.221, 0.008065, 0.221, 0.004974, 0.1975, 0.0, 0.1978, 0.003176, 0.2219, 0.5203, 0.003176, 0.4969, 0.009475, 0.4986, 0.01419, 0.5215, 0.008065, 0.5215, 0.008065, 0.4986, 0.01419, 0.5062, 0.03624, 0.5261, 0.0309, 0.1226, 0.3835, 0.1267, 0.4017, 0.1105, 0.4066, 0.104, 0.3892, 0.1267, 0.4017, 0.1297, 0.4149, 0.1151, 0.4193, 0.1105, 0.4066, 0.1297, 0.4149, 0.1151, 0.4193, 0.1167, 0.424, 0.1306, 0.4198, 0.07426, 0.1929, 0.07426, 0.1783, 0.06928, 0.178, 0.06928, 0.1933, 0.06928, 0.1933, 0.06928, 0.178, 0.05569, 0.1771, 0.05569, 0.1942, 0.05569, 0.1942, 0.05569, 0.1771, 0.03713, 0.1759, 0.03713, 0.1954, 0.03713, 0.1954, 0.03713, 0.1759, 0.01856, 0.1747, 0.01856, 0.1966, 0.01856, 0.1966, 0.01856, 0.1747, 0.004974, 0.1738, 0.004974, 0.1975, 0.004974, 0.1975, 0.004974, 0.1738, 0.0, 0.1735, 0.0, 0.1978, 0.4969, 0.009475, 0.4744, 0.01879, 0.4768, 0.02326, 0.4986, 0.01419, 0.4986, 0.01419, 0.4768, 0.02326, 0.4872, 0.04414, 0.5062, 0.03624, 0.104, 0.3892, 0.1105, 0.4066, 0.09498, 0.4136, 0.0863, 0.3972, 0.1105, 0.4066, 0.1151, 0.4193, 0.1012, 0.4256, 0.09498, 0.4136, 0.1151, 0.4193, 0.1012, 0.4256, 0.1034, 0.43, 0.1167, 0.424, 0.07426, 0.1783, 0.07616, 0.1639, 0.07127, 0.1629, 0.06928, 0.178, 0.06928, 0.178, 0.07127, 0.1629, 0.05792, 0.1602, 0.05569, 0.1771, 0.05569, 0.1771, 0.05792, 0.1602, 0.03967, 0.1566, 0.03713, 0.1759, 0.03713, 0.1759, 0.03967, 0.1566, 0.02142, 0.153, 0.01856, 0.1747, 0.01856, 0.1747, 0.02142, 0.153, 0.008066, 0.1503, 0.004974, 0.1738, 0.004974, 0.1738, 0.008066, 0.1503, 0.003176, 0.1493, 0.0, 0.1735, 0.4744, 0.01879, 0.4534, 0.03095, 0.4563, 0.0351, 0.4768, 0.02326, 0.4768, 0.02326, 0.4563, 0.0351, 0.4694, 0.05446, 0.4872, 0.04414, 0.0863, 0.3972, 0.09498, 0.4136, 0.08054, 0.4226, 0.0698, 0.4075, 0.09498, 0.4136, 0.1012, 0.4256, 0.08831, 0.4337, 0.08054, 0.4226, 0.1012, 0.4256, 0.08831, 0.4337, 0.09101, 0.4378, 0.1034, 0.43, 0.07616, 0.1639, 0.07994, 0.1498, 0.07522, 0.1482, 0.07127, 0.1629, 0.07127, 0.1629, 0.07522, 0.1482, 0.06232, 0.1438, 0.05792, 0.1602, 0.05792, 0.1602, 0.06232, 0.1438, 0.04471, 0.1378, 0.03967, 0.1566, 0.03967, 0.1566, 0.04471, 0.1378, 0.02709, 0.1318, 0.02142, 0.153, 0.02142, 0.153, 0.02709, 0.1318, 0.0142, 0.1274, 0.008066, 0.1503, 0.008066, 0.1503, 0.0142, 0.1274, 0.009475, 0.1258, 0.003176, 0.1493, 0.4534, 0.03095, 0.4341, 0.04577, 0.4376, 0.04952, 0.4563, 0.0351, 0.4563, 0.0351, 0.4376, 0.04952, 0.453, 0.06702, 0.4694, 0.05446, 0.0698, 0.4075, 0.08054, 0.4226, 0.0674, 0.4334, 0.05478, 0.4198, 0.08054, 0.4226, 0.08831, 0.4337, 0.07654, 0.4434, 0.0674, 0.4334, 0.08831, 0.4337, 0.07654, 0.4434, 0.07975, 0.447, 0.09101, 0.4378, 0.07994, 0.1498, 0.08553, 0.1363, 0.08106, 0.1341, 0.07522, 0.1482, 0.07522, 0.1482, 0.08106, 0.1341, 0.06884, 0.128, 0.06232, 0.1438, 0.06232, 0.1438, 0.06884, 0.128, 0.05216, 0.1198, 0.04471, 0.1378, 0.04471, 0.1378, 0.05216, 0.1198, 0.03547, 0.1116, 0.02709, 0.1318, 0.02709, 0.1318, 0.03547, 0.1116, 0.02326, 0.1056, 0.0142, 0.1274, 0.0142, 0.1274, 0.02326, 0.1056, 0.01879, 0.1034, 0.009475, 0.1258, 0.4341, 0.04577, 0.417, 0.06298, 0.4209, 0.06626, 0.4376, 0.04952, 0.4376, 0.04952, 0.4209, 0.06626, 0.4385, 0.08161, 0.453, 0.06702, 0.05478, 0.4198, 0.0674, 0.4334, 0.05578, 0.4459, 0.0415, 0.434, 0.0674, 0.4334, 0.07654, 0.4434, 0.06614, 0.4545, 0.05578, 0.4459, 0.07654, 0.4434, 0.06614, 0.4545, 0.06979, 0.4577, 0.07975, 0.447, 0.08553, 0.1363, 0.09283, 0.1236, 0.08868, 0.1209, 0.08106, 0.1341, 0.08106, 0.1341, 0.08868, 0.1209, 0.07736, 0.1133, 0.06884, 0.128, 0.06884, 0.128, 0.07736, 0.1133, 0.06189, 0.103, 0.05216, 0.1198, 0.05216, 0.1198, 0.06189, 0.103, 0.04642, 0.09262, 0.03547, 0.1116, 0.03547, 0.1116, 0.04642, 0.09262, 0.0351, 0.08505, 0.02326, 0.1056, 0.02326, 0.1056, 0.0351, 0.08505, 0.03095, 0.08228, 0.01879, 0.1034, 0.417, 0.06298, 0.4022, 0.08228, 0.4065, 0.08505, 0.4209, 0.06626, 0.4209, 0.06626, 0.4065, 0.08505, 0.4259, 0.09799, 0.4385, 0.08161, 0.0415, 0.434, 0.05578, 0.4459, 0.04588, 0.4597, 0.03019, 0.4499, 0.05578, 0.4459, 0.06614, 0.4545, 0.05727, 0.4669, 0.04588, 0.4597, 0.06614, 0.4545, 0.05727, 0.4669, 0.0613, 0.4695, 0.06979, 0.4577, 0.09283, 0.1236, 0.1017, 0.112, 0.09797, 0.1088, 0.08868, 0.1209, 0.08868, 0.1209, 0.09797, 0.1088, 0.08773, 0.09978, 0.07736, 0.1133, 0.07736, 0.1133, 0.08773, 0.09978, 0.07374, 0.08751, 0.06189, 0.103, 0.06189, 0.103, 0.07374, 0.08751, 0.05976, 0.07524, 0.04642, 0.09262, 0.04642, 0.09262, 0.05976, 0.07524, 0.04952, 0.06626, 0.0351, 0.08505, 0.0351, 0.08505, 0.04952, 0.06626, 0.04577, 0.06298, 0.03095, 0.08228, 0.4022, 0.08228, 0.39, 0.1034, 0.3947, 0.1056, 0.4065, 0.08505, 0.4065, 0.08505, 0.3947, 0.1056, 0.4156, 0.1159, 0.4259, 0.09799, 0.03019, 0.4499, 0.04588, 0.4597, 0.03787, 0.4747, 0.02103, 0.467, 0.04588, 0.4597, 0.05727, 0.4669, 0.0501, 0.4803, 0.03787, 0.4747, 0.05727, 0.4669, 0.0501, 0.4803, 0.05443, 0.4824, 0.0613, 0.4695, 0.1017, 0.112, 0.112, 0.1017, 0.1088, 0.09797, 0.09797, 0.1088, 0.09797, 0.1088, 0.1088, 0.09797, 0.09978, 0.08773, 0.08773, 0.09978, 0.08773, 0.09978, 0.09978, 0.08773, 0.08751, 0.07374, 0.07374, 0.08751, 0.07374, 0.08751, 0.08751, 0.07374, 0.07524, 0.05976, 0.05976, 0.07524, 0.05976, 0.07524, 0.07524, 0.05976, 0.06626, 0.04952, 0.04952, 0.06626, 0.04952, 0.06626, 0.06626, 0.04952, 0.06298, 0.04577, 0.04577, 0.06298, 0.39, 0.1034, 0.3807, 0.1258, 0.3856, 0.1274, 0.3947, 0.1056, 0.3947, 0.1056, 0.3856, 0.1274, 0.4077, 0.1349, 0.4156, 0.1159, 0.02103, 0.467, 0.03787, 0.4747, 0.03188, 0.4907, 0.01419, 0.4853, 0.03787, 0.4747, 0.0501, 0.4803, 0.04474, 0.4946, 0.03188, 0.4907, 0.0501, 0.4803, 0.04474, 0.4946, 0.0493, 0.4961, 0.05443, 0.4824, 0.112, 0.1017, 0.1236, 0.09283, 0.1209, 0.08868, 0.1088, 0.09797, 0.1088, 0.09797, 0.1209, 0.08868, 0.1133, 0.07736, 0.09978, 0.08773, 0.09978, 0.08773, 0.1133, 0.07736, 0.103, 0.06189, 0.08751, 0.07374, 0.08751, 0.07374, 0.103, 0.06189, 0.09262, 0.04642, 0.07524, 0.05976, 0.07524, 0.05976, 0.09262, 0.04642, 0.08505, 0.0351, 0.06626, 0.04952, 0.06626, 0.04952, 0.08505, 0.0351, 0.08228, 0.03095, 0.06298, 0.04577, 0.3807, 0.1258, 0.3745, 0.1493, 0.3795, 0.1503, 0.3856, 0.1274, 0.3856, 0.1274, 0.3795, 0.1503, 0.4024, 0.1549, 0.4077, 0.1349, 0.01419, 0.4853, 0.03188, 0.4907, 0.02802, 0.5073, 0.009775, 0.5042, 0.03188, 0.4907, 0.04474, 0.4946, 0.04128, 0.5095, 0.02802, 0.5073, 0.04474, 0.4946, 0.04128, 0.5095, 0.04599, 0.5103, 0.0493, 0.4961, 0.1236, 0.09283, 0.1363, 0.08553, 0.1341, 0.08106, 0.1209, 0.08868, 0.1209, 0.08868, 0.1341, 0.08106, 0.128, 0.06884, 0.1133, 0.07736, 0.1133, 0.07736, 0.128, 0.06884, 0.1198, 0.05216, 0.103, 0.06189, 0.103, 0.06189, 0.1198, 0.05216, 0.1116, 0.03547, 0.09262, 0.04642, 0.09262, 0.04642, 0.1116, 0.03547, 0.1056, 0.02326, 0.08505, 0.0351, 0.08505, 0.0351, 0.1056, 0.02326, 0.1034, 0.01879, 0.08228, 0.03095, 0.3745, 0.1493, 0.3713, 0.1735, 0.3764, 0.1738, 0.3795, 0.1503, 0.3795, 0.1503, 0.3764, 0.1738, 0.3997, 0.1753, 0.4024, 0.1549, 0.009775, 0.5042, 0.02802, 0.5073, 0.02635, 0.5242, 0.007871, 0.5236, 0.02802, 0.5073, 0.04128, 0.5095, 0.03979, 0.5247, 0.02635, 0.5242, 0.04128, 0.5095, 0.03979, 0.5247, 0.04456, 0.5248, 0.04599, 0.5103, 0.1363, 0.08553, 0.1498, 0.07994, 0.1482, 0.07522, 0.1341, 0.08106, 0.1341, 0.08106, 0.1482, 0.07522, 0.1438, 0.06232, 0.128, 0.06884, 0.128, 0.06884, 0.1438, 0.06232, 0.1378, 0.04471, 0.1198, 0.05216, 0.1198, 0.05216, 0.1378, 0.04471, 0.1318, 0.02709, 0.1116, 0.03547, 0.1116, 0.03547, 0.1318, 0.02709, 0.1274, 0.0142, 0.1056, 0.02326, 0.1056, 0.02326, 0.1274, 0.0142, 0.1258, 0.009475, 0.1034, 0.01879, 0.3713, 0.1735, 0.3713, 0.1978, 0.3764, 0.1975, 0.3764, 0.1738, 0.3764, 0.1738, 0.3764, 0.1975, 0.3997, 0.196, 0.3997, 0.1753, 0.007871, 0.5236, 0.02635, 0.5242, 0.02691, 0.5412, 0.008506, 0.543, 0.02635, 0.5242, 0.03979, 0.5247, 0.04029, 0.5399, 0.02691, 0.5412, 0.03979, 0.5247, 0.04029, 0.5399, 0.04504, 0.5394, 0.04456, 0.5248, 0.1498, 0.07994, 0.1639, 0.07616, 0.1629, 0.07127, 0.1482, 0.07522, 0.1482, 0.07522, 0.1629, 0.07127, 0.1602, 0.05792, 0.1438, 0.06232, 0.1438, 0.06232, 0.1602, 0.05792, 0.1566, 0.03967, 0.1378, 0.04471, 0.1378, 0.04471, 0.1566, 0.03967, 0.153, 0.02142, 0.1318, 0.02709, 0.1318, 0.02709, 0.153, 0.02142, 0.1503, 0.008065, 0.1274, 0.0142, 0.1274, 0.0142, 0.1503, 0.008065, 0.1493, 0.003176, 0.1258, 0.009475, 0.795, 0.001914, 0.788, 0.1789, 0.7994, 0.1793, 0.8064, 0.002365, 0.7838, 0.001463, 0.7768, 0.1784, 0.788, 0.1789, 0.795, 0.001914, 0.7732, 0.001031, 0.7662, 0.178, 0.7768, 0.1784, 0.7838, 0.001463, 0.7636, 0.0006326, 0.7566, 0.1776, 0.7662, 0.178, 0.7732, 0.001031, 0.7553, 0.0002847, 0.7483, 0.1772, 0.7566, 0.1776, 0.7636, 0.0006326, 0.7488, 0.0, 0.7418, 0.1769, 0.7483, 0.1772, 0.7553, 0.0002847, 0.6302, 0.8949, 0.6282, 0.7179, 0.6199, 0.718, 0.622, 0.895, 0.6398, 0.8948, 0.6378, 0.7178, 0.6282, 0.7179, 0.6302, 0.8949, 0.6504, 0.8947, 0.6484, 0.7176, 0.6378, 0.7178, 0.6398, 0.8948, 0.6617, 0.8946, 0.6597, 0.7175, 0.6484, 0.7176, 0.6504, 0.8947, 0.6731, 0.8945, 0.6711, 0.7174, 0.6597, 0.7175, 0.6617, 0.8946, 0.6842, 0.8943, 0.6822, 0.7173, 0.6711, 0.7174, 0.6731, 0.8945, 0.6947, 0.8942, 0.6927, 0.7171, 0.6822, 0.7173, 0.6842, 0.8943, 0.7041, 0.8941, 0.702, 0.717, 0.6927, 0.7171, 0.6947, 0.8942, 0.712, 0.894, 0.7099, 0.717, 0.702, 0.717, 0.7041, 0.8941, 0.7831, 0.6121, 0.7831, 0.7892, 0.7925, 0.7892, 0.7925, 0.6121, 0.7727, 0.6121, 0.7726, 0.7892, 0.7831, 0.7892, 0.7831, 0.6121, 0.7615, 0.6122, 0.7615, 0.7892, 0.7726, 0.7892, 0.7727, 0.6121, 0.7501, 0.6122, 0.7501, 0.7892, 0.7615, 0.7892, 0.7615, 0.6122, 0.7389, 0.6121, 0.7389, 0.7892, 0.7501, 0.7892, 0.7501, 0.6122, 0.7282, 0.6121, 0.7282, 0.7892, 0.7389, 0.7892, 0.7389, 0.6121, 0.7186, 0.6121, 0.7186, 0.7892, 0.7282, 0.7892, 0.7282, 0.6121, 0.8748, 0.6121, 0.8748, 0.7892, 0.8842, 0.7892, 0.8842, 0.6121, 0.8644, 0.6121, 0.8644, 0.7892, 0.8748, 0.7892, 0.8748, 0.6121, 0.8532, 0.6121, 0.8532, 0.7892, 0.8644, 0.7892, 0.8644, 0.6121, 0.8418, 0.6121, 0.8418, 0.7892, 0.8532, 0.7892, 0.8532, 0.6121, 0.8306, 0.6121, 0.8306, 0.7892, 0.8418, 0.7892, 0.8418, 0.6121, 0.8199, 0.6121, 0.8199, 0.7892, 0.8306, 0.7892, 0.8306, 0.6121, 0.8103, 0.6121, 0.8103, 0.7892, 0.8199, 0.7892, 0.8199, 0.6121, 0.828, 0.003201, 0.821, 0.1801, 0.8304, 0.1805, 0.8374, 0.003554, 0.8176, 0.0028, 0.8106, 0.1797, 0.821, 0.1801, 0.828, 0.003201, 0.8064, 0.002365, 0.7994, 0.1793, 0.8106, 0.1797, 0.8176, 0.0028, 0.1723, 0.6856, 0.1674, 0.5863, 0.156, 0.5862, 0.1414, 0.6856, 0.1414, 0.6856, 0.156, 0.5862, 0.1449, 0.584, 0.1111, 0.6796, 0.1111, 0.6796, 0.1449, 0.584, 0.1343, 0.5797, 0.08255, 0.6677, 0.08255, 0.6677, 0.1343, 0.5797, 0.1249, 0.5733, 0.05686, 0.6505, 0.05686, 0.6505, 0.1249, 0.5733, 0.1168, 0.5652, 0.03502, 0.6286, 0.03502, 0.6286, 0.1168, 0.5652, 0.1105, 0.5557, 0.01785, 0.6029, 0.01785, 0.6029, 0.1105, 0.5557, 0.1061, 0.5452, 0.006028, 0.5743, 0.006028, 0.5743, 0.1061, 0.5452, 0.1039, 0.534, 0.0, 0.5439, 0.0, 0.5439, 0.1039, 0.534, 0.1039, 0.5226, 0.0, 0.513, 0.0, 0.513, 0.1039, 0.5226, 0.1061, 0.5114, 0.006027, 0.4826, 0.006027, 0.4826, 0.1061, 0.5114, 0.1105, 0.5008, 0.01785, 0.454, 0.01785, 0.454, 0.1105, 0.5008, 0.1168, 0.4914, 0.03502, 0.4282, 0.03502, 0.4282, 0.1168, 0.4914, 0.1249, 0.4833, 0.05686, 0.4064, 0.05686, 0.4064, 0.1249, 0.4833, 0.1343, 0.4769, 0.08255, 0.3892, 0.08255, 0.3892, 0.1343, 0.4769, 0.1449, 0.4726, 0.1111, 0.3773, 0.1111, 0.3773, 0.1449, 0.4726, 0.156, 0.4704, 0.1414, 0.3713, 0.1414, 0.3713, 0.156, 0.4704, 0.1674, 0.4704, 0.1723, 0.3713, 0.1723, 0.3713, 0.1674, 0.4704, 0.1786, 0.4726, 0.2026, 0.3773, 0.2026, 0.3773, 0.1786, 0.4726, 0.1891, 0.477, 0.2311, 0.3892, 0.2311, 0.3892, 0.1891, 0.477, 0.1986, 0.4833, 0.2568, 0.4064, 0.2568, 0.4064, 0.1986, 0.4833, 0.2066, 0.4914, 0.2787, 0.4283, 0.2787, 0.4283, 0.2066, 0.4914, 0.213, 0.5009, 0.2958, 0.454, 0.2958, 0.454, 0.213, 0.5009, 0.2173, 0.5114, 0.3077, 0.4826, 0.3077, 0.4826, 0.2173, 0.5114, 0.2196, 0.5226, 0.3137, 0.513, 0.3137, 0.513, 0.2196, 0.5226, 0.2196, 0.534, 0.3137, 0.544, 0.3137, 0.544, 0.2196, 0.534, 0.2173, 0.5452, 0.3077, 0.5743, 0.3077, 0.5743, 0.2173, 0.5452, 0.213, 0.5558, 0.2958, 0.6029, 0.2958, 0.6029, 0.213, 0.5558, 0.2066, 0.5652, 0.2787, 0.6287, 0.2787, 0.6287, 0.2066, 0.5652, 0.1986, 0.5733, 0.2568, 0.6506, 0.2568, 0.6506, 0.1986, 0.5733, 0.1891, 0.5797, 0.2311, 0.6678, 0.2311, 0.6678, 0.1891, 0.5797, 0.1786, 0.584, 0.2026, 0.6796, 0.2026, 0.6796, 0.1786, 0.584, 0.1674, 0.5863, 0.1723, 0.6856, 0.03019, 0.4499, 0.01785, 0.454, 0.03502, 0.4282, 0.0415, 0.434, 0.0415, 0.434, 0.03502, 0.4282, 0.05686, 0.4064, 0.05478, 0.4198, 0.05478, 0.4198, 0.05686, 0.4064, 0.0698, 0.4075, 0.0698, 0.4075, 0.05686, 0.4064, 0.08255, 0.3892, 0.0863, 0.3972, 0.0863, 0.3972, 0.08255, 0.3892, 0.1111, 0.3773, 0.104, 0.3892, 0.104, 0.3892, 0.1111, 0.3773, 0.1226, 0.3835, 0.1226, 0.3835, 0.1111, 0.3773, 0.1414, 0.3713, 0.1418, 0.3804, 0.1418, 0.3804, 0.1414, 0.3713, 0.1723, 0.3713, 0.1612, 0.3797, 0.1612, 0.3797, 0.1723, 0.3713, 0.1805, 0.3816, 0.1805, 0.3816, 0.1723, 0.3713, 0.2026, 0.3773, 0.1994, 0.3861, 0.1994, 0.3861, 0.2026, 0.3773, 0.2311, 0.3892, 0.2176, 0.3929, 0.2176, 0.3929, 0.2311, 0.3892, 0.2347, 0.4021, 0.2347, 0.4021, 0.2311, 0.3892, 0.2568, 0.4064, 0.2505, 0.4134, 0.2505, 0.4134, 0.2568, 0.4064, 0.2787, 0.4283, 0.2647, 0.4268, 0.2647, 0.4268, 0.2787, 0.4283, 0.277, 0.4418, 0.277, 0.4418, 0.2787, 0.4283, 0.2958, 0.454, 0.2873, 0.4583, 0.2873, 0.4583, 0.2958, 0.454, 0.3077, 0.4826, 0.2953, 0.4761, 0.2953, 0.4761, 0.3077, 0.4826, 0.3009, 0.4947, 0.3009, 0.4947, 0.3077, 0.4826, 0.3137, 0.513, 0.3041, 0.5139, 0.3041, 0.5139, 0.3137, 0.513, 0.3137, 0.544, 0.3047, 0.5334, 0.3047, 0.5334, 0.3137, 0.544, 0.3028, 0.5527, 0.3028, 0.5527, 0.3137, 0.544, 0.3077, 0.5743, 0.2984, 0.5717, 0.2984, 0.5717, 0.3077, 0.5743, 0.2958, 0.6029, 0.2916, 0.5899, 0.2916, 0.5899, 0.2958, 0.6029, 0.2824, 0.6071, 0.2824, 0.6071, 0.2958, 0.6029, 0.2787, 0.6287, 0.2711, 0.6229, 0.2711, 0.6229, 0.2787, 0.6287, 0.2568, 0.6506, 0.2578, 0.6371, 0.2578, 0.6371, 0.2568, 0.6506, 0.2428, 0.6495, 0.2428, 0.6495, 0.2568, 0.6506, 0.2311, 0.6678, 0.2263, 0.6597, 0.2263, 0.6597, 0.2311, 0.6678, 0.2026, 0.6796, 0.2086, 0.6678, 0.2086, 0.6678, 0.2026, 0.6796, 0.19, 0.6734, 0.19, 0.6734, 0.2026, 0.6796, 0.1723, 0.6856, 0.1709, 0.6766, 0.1723, 0.6856, 0.1414, 0.6856, 0.1514, 0.6772, 0.1709, 0.6766, 0.1514, 0.6772, 0.1414, 0.6856, 0.1321, 0.6753, 0.1321, 0.6753, 0.1414, 0.6856, 0.1111, 0.6796, 0.1132, 0.6709, 0.1132, 0.6709, 0.1111, 0.6796, 0.08255, 0.6677, 0.09501, 0.664, 0.09501, 0.664, 0.08255, 0.6677, 0.07788, 0.6549, 0.07788, 0.6549, 0.08255, 0.6677, 0.05686, 0.6505, 0.06209, 0.6435, 0.06209, 0.6435, 0.05686, 0.6505, 0.03502, 0.6286, 0.04791, 0.6302, 0.04791, 0.6302, 0.03502, 0.6286, 0.03559, 0.6152, 0.3937, 0.6964, 0.4019, 0.6856, 0.4019, 0.7166, 0.3937, 0.7159, 0.3937, 0.7159, 0.4019, 0.7166, 0.4019, 0.7471, 0.3937, 0.7352, 0.01731, 0.5809, 0.006028, 0.5743, 0.01167, 0.5623, 0.01167, 0.5623, 0.006028, 0.5743, 0.0, 0.5439, 0.008506, 0.543, 0.008506, 0.543, 0.0, 0.5439, 0.0, 0.513, 0.007871, 0.5236, 0.007871, 0.5236, 0.0, 0.513, 0.009775, 0.5042, 0.009775, 0.5042, 0.0, 0.513, 0.006027, 0.4826, 0.01419, 0.4853, 0.01419, 0.4853, 0.006027, 0.4826, 0.01785, 0.454, 0.02103, 0.467, 0.02103, 0.467, 0.01785, 0.454, 0.03019, 0.4499, 0.8794, 0.4053, 0.8705, 0.4052, 0.8705, 0.4357, 0.8794, 0.4255, 0.8794, 0.4255, 0.8705, 0.4357, 0.8794, 0.446, 0.8794, 0.446, 0.8705, 0.4357, 0.8705, 0.4667, 0.8794, 0.4666, 0.8794, 0.4666, 0.8705, 0.4667, 0.8705, 0.4969, 0.8794, 0.4869, 0.8794, 0.4869, 0.8705, 0.4969, 0.8794, 0.5065, 0.8794, 0.5065, 0.8705, 0.4969, 0.8706, 0.5252, 0.8794, 0.5252, 0.8794, 0.5252, 0.8706, 0.5252, 0.8706, 0.5506, 0.8794, 0.5424, 0.8794, 0.5424, 0.8706, 0.5506, 0.8795, 0.5581, 0.8615, 0.357, 0.8527, 0.3503, 0.8527, 0.3717, 0.8615, 0.3718, 0.8615, 0.3718, 0.8527, 0.3717, 0.8527, 0.3971, 0.8615, 0.3883, 0.8615, 0.3883, 0.8527, 0.3971, 0.8615, 0.4063, 0.8615, 0.4063, 0.8527, 0.3971, 0.8527, 0.4254, 0.8615, 0.4255, 0.8615, 0.4255, 0.8527, 0.4254, 0.8527, 0.4557, 0.8615, 0.4455, 0.8615, 0.4455, 0.8527, 0.4557, 0.8615, 0.466, 0.8615, 0.466, 0.8527, 0.4557, 0.8527, 0.4866, 0.8615, 0.4866, 0.8615, 0.4866, 0.8527, 0.4866, 0.8527, 0.5171, 0.8615, 0.507, 0.8615, 0.507, 0.8527, 0.5171, 0.8615, 0.5269, 0.8615, 0.5269, 0.8527, 0.5171, 0.8527, 0.5459, 0.8615, 0.5459, 0.8615, 0.5459, 0.8527, 0.5459, 0.8527, 0.572, 0.8615, 0.5636, 0.8615, 0.5636, 0.8527, 0.572, 0.8615, 0.5798, 0.8615, 0.5798, 0.8527, 0.572, 0.8527, 0.5944, 0.8615, 0.5943, 0.8615, 0.5943, 0.8527, 0.5944, 0.8527, 0.6121, 0.8615, 0.6066, 0.8705, 0.3503, 0.8616, 0.3566, 0.8705, 0.3637, 0.8705, 0.3637, 0.8616, 0.3566, 0.8616, 0.379, 0.8704, 0.3791, 0.8704, 0.3791, 0.8616, 0.379, 0.8616, 0.4051, 0.8704, 0.3961, 0.8704, 0.3961, 0.8616, 0.4051, 0.8704, 0.4145, 0.8704, 0.4145, 0.8616, 0.4051, 0.8615, 0.4339, 0.8704, 0.434, 0.8704, 0.434, 0.8615, 0.4339, 0.8615, 0.4644, 0.8704, 0.4541, 0.8704, 0.4541, 0.8615, 0.4644, 0.8704, 0.4747, 0.8704, 0.4747, 0.8615, 0.4644, 0.8615, 0.4954, 0.8704, 0.4953, 0.8615, 0.4954, 0.8616, 0.5256, 0.8704, 0.5156, 0.8704, 0.4953, 0.8704, 0.5156, 0.8616, 0.5256, 0.8704, 0.5352, 0.8704, 0.5352, 0.8616, 0.5256, 0.8616, 0.5539, 0.8705, 0.5538, 0.8705, 0.5538, 0.8616, 0.5539, 0.8617, 0.5793, 0.8705, 0.5711, 0.8883, 0.3503, 0.8795, 0.3581, 0.8883, 0.3665, 0.8883, 0.3665, 0.8795, 0.3581, 0.8795, 0.3842, 0.8883, 0.3842, 0.8883, 0.3842, 0.8795, 0.3842, 0.8795, 0.413, 0.8883, 0.4032, 0.8883, 0.4032, 0.8795, 0.413, 0.8883, 0.4231, 0.8883, 0.4231, 0.8795, 0.413, 0.8795, 0.4435, 0.8883, 0.4435, 0.8883, 0.4435, 0.8795, 0.4435, 0.8795, 0.4744, 0.8883, 0.4641, 0.8883, 0.4641, 0.8795, 0.4744, 0.8883, 0.4846, 0.8883, 0.4846, 0.8795, 0.4744, 0.8795, 0.5047, 0.8883, 0.5046, 0.8883, 0.5046, 0.8795, 0.5047, 0.8795, 0.533, 0.8883, 0.5238, 0.8883, 0.5238, 0.8795, 0.533, 0.8883, 0.5418, 0.8883, 0.5418, 0.8795, 0.533, 0.8795, 0.5584, 0.8883, 0.5583, 0.8795, 0.3504, 0.8706, 0.3503, 0.8706, 0.3764, 0.8794, 0.3674, 0.8794, 0.3674, 0.8706, 0.3764, 0.8794, 0.3858, 0.7135, 0.3814, 0.6988, 0.3853, 0.6847, 0.3912, 0.6715, 0.3988, 0.6594, 0.4081, 0.6486, 0.4189, 0.6393, 0.431, 0.6317, 0.4442, 0.6259, 0.4583, 0.6219, 0.473, 0.6199, 0.4881, 0.6199, 0.5034, 0.6219, 0.5185, 0.6259, 0.5332, 0.6317, 0.5473, 0.6393, 0.5605, 0.6486, 0.5726, 0.6594, 0.5834, 0.6715, 0.5927, 0.6847, 0.6003, 0.6988, 0.6062, 0.7135, 0.6101, 0.7287, 0.6121, 0.7439, 0.6121, 0.759, 0.6101, 0.7738, 0.6062, 0.7879, 0.6003, 0.8011, 0.5927, 0.8132, 0.5834, 0.824, 0.5726, 0.8332, 0.5605, 0.8409, 0.5473, 0.8467, 0.5332, 0.8507, 0.5185, 0.8527, 0.5034, 0.8527, 0.4881, 0.8507, 0.473, 0.8467, 0.4583, 0.8409, 0.4442, 0.8332, 0.431, 0.824, 0.4189, 0.8132, 0.4081, 0.8011, 0.3988, 0.7879, 0.3912, 0.7738, 0.3853, 0.759, 0.3814, 0.7439, 0.3794, 0.7287, 0.3794])
me_cylinder.use_remesh_fix_poles = True
me_cylinder.use_remesh_preserve_attributes = False
me_cylinder.use_mirror_vertex_groups = False
me_cylinder.use_paint_bone_selection = False
me_cylinder.use_paint_mask = True
me_cylinder.update()

# ---- objects
ob_cylinder = bpy.data.objects.new('Cylinder', me_cylinder)

# ---- transforms, parenting, visibility, modifiers, constraints
ob_cylinder.location = (0.0, 0.0, 0.0)
ob_cylinder.rotation_euler = (-0.0, 1.571, 0.0)
ob_cylinder.scale = (0.07585, 0.07585, 0.2803)
ob_cylinder.lineart.crease_threshold = 0.0

# ---- collection membership
col_collection.objects.link(ob_cylinder)

# ---- scene / render settings (as saved in the file)
scene.frame_start = 1; scene.frame_end = 250; scene.frame_set(1)
scene.render.engine = 'BLENDER_EEVEE_NEXT'
scene.cycles.use_denoising = False
scene.cycles.samples = 128
scene.cycles.sampling_pattern = 'TABULATED_SOBOL'
scene.cycles.use_adaptive_sampling = False
scene.cycles.use_light_tree = False
scene.view_settings.view_transform = 'Filmic'
bpy.context.view_layer.update()

# ---- added for rendering (the .blend has no active camera and no usable light): camera, sun
cam_auto = bpy.data.cameras.new('AutoCamera')
cam_auto.lens = 50.0
cam_auto.sensor_width = 36.0
cam_auto.clip_end = 1000.0
ob_auto_camera = bpy.data.objects.new('AutoCamera', cam_auto)
scene.collection.objects.link(ob_auto_camera)
ob_auto_camera.location = (0.810594, -0.922947, 0.615298)
ob_auto_camera.rotation_euler = (1.09748, -7.21219e-08, 0.694738)
scene.camera = ob_auto_camera
light_auto_sun = bpy.data.lights.new('AutoSun', 'SUN')
light_auto_sun.energy = 3.0
light_auto_sun.angle = 0.0523599
ob_auto_sun = bpy.data.objects.new('AutoSun', light_auto_sun)
scene.collection.objects.link(ob_auto_sun)
ob_auto_sun.rotation_euler = (0.872665, 0.174533, 0.523599)
bpy.context.view_layer.update()
